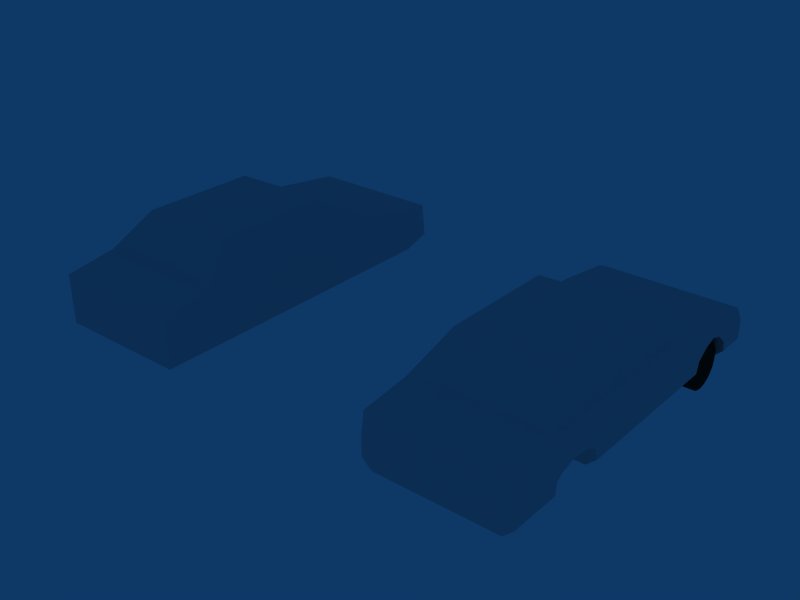 # Source: Nova.blend  (saved by Blender 2.62.0; exported with 4.5.12 LTS)
import bpy
from mathutils import Matrix  # noqa: F401  (used for matrix-valued properties, if any)

bpy.ops.wm.read_factory_settings(use_empty=True)
scene = bpy.context.scene
scene.name = 'Scene'

# ---- collections
col_collection_1 = bpy.data.collections.new('Collection 1'); scene.collection.children.link(col_collection_1)
col_collection_12 = bpy.data.collections.new('Collection 12'); scene.collection.children.link(col_collection_12)
col_collection_12.hide_render = True
col_collection_12.hide_viewport = True

# ---- materials (node trees are filled in below, after node groups)
mat_pmat_metal = bpy.data.materials.new('pmat/Metal')
mat_body = bpy.data.materials.new('Body')
mat_body.alpha_threshold = 0.0
mat_body.preview_render_type = 'FLAT'
mat_body.roughness = 0.5
mat_body.line_color = (0.0, 0.0, 0.0, 1.0)
mat_wheel = bpy.data.materials.new('Wheel')
mat_wheel.alpha_threshold = 0.0
mat_wheel.preview_render_type = 'FLAT'
mat_wheel.diffuse_color = (0.1041, 0.1041, 0.1041, 1.0)
mat_wheel.specular_color = (0.0, 0.0, 0.0)
mat_wheel.roughness = 0.5
mat_wheel.line_color = (0.0, 0.0, 0.0, 1.0)
mat_col = bpy.data.materials.new('Col')
mat_col.alpha_threshold = 0.0
mat_col.roughness = 0.5
mat_col.line_color = (0.0, 0.0, 0.0, 1.0)

# ---- material node trees

# ---- world
world_world = bpy.data.worlds.new('World'); scene.world = world_world
world_world.color = (0.05656, 0.2208, 0.4)
world_world.use_sun_shadow = False
world_world.sun_shadow_jitter_overblur = 0.0
world_world.cycles.sampling_method = 'MANUAL'
world_world.cycles.sample_map_resolution = 256

# ---- meshes
me_cube_002 = bpy.data.meshes.new('Cube.002')
me_cube_002.from_pydata([(0.7515, 1.017, 0.3268), (0.7515, -1.455, 0.3547), (-0.7515, -1.455, 0.3547), (-0.7515, 1.017, 0.3268), (0.5529, 0.2892, 0.7278), (0.5529, -1.036, 0.7278), (-0.5529, -1.036, 0.7278), (-0.5529, 0.2892, 0.7278), (-0.7105, 0.9613, -0.1744), (-0.7105, -1.376, -0.1744), (0.7105, -1.376, -0.1744), (0.7105, 0.9613, -0.1744)], [], [(4, 7, 6, 5), (0, 4, 5, 1), (1, 5, 6, 2), (2, 6, 7, 3), (4, 0, 3, 7), (2, 3, 8, 9), (3, 0, 11, 8), (0, 1, 10, 11), (1, 2, 9, 10), (11, 10, 9, 8)])
me_cube_002.materials.append(mat_pmat_metal)
me_cube_002.use_remesh_preserve_volume = False
me_cube_002.use_remesh_preserve_attributes = False
me_cube_002.use_mirror_vertex_groups = False
me_cube_002.update()
me_cube_001 = bpy.data.meshes.new('Cube.001')
me_cube_001.from_pydata([(0.7532, 1.626, -0.2726), (0.7532, -1.483, -0.2846), (-0.7532, -1.483, -0.2846), (-0.7532, 1.626, -0.2726), (0.7532, 0.9855, 0.3266), (0.7532, -1.483, 0.3565), (-0.7532, -1.483, 0.3565), (-0.7532, 0.9855, 0.3266), (-0.7532, 1.885, 0.2068), (0.7532, 1.885, 0.2068), (-0.7532, 1.933, -0.1768), (0.7532, 1.933, -0.1768), (-0.7532, -2.005, 0.2727), (0.7532, -2.005, 0.2727), (-0.7532, -2.005, -0.2846), (0.7532, -2.005, -0.2846)], [], [(0, 1, 2, 3), (4, 7, 6, 5), (0, 4, 5, 1), (2, 6, 7, 3), (3, 7, 8, 10), (4, 0, 11, 9), (7, 4, 9, 8), (0, 3, 10, 11), (9, 11, 10, 8), (6, 2, 14, 12), (1, 5, 13, 15), (5, 6, 12, 13), (2, 1, 15, 14), (15, 13, 12, 14)])
me_cube_001.materials.append(mat_pmat_metal)
me_cube_001.use_remesh_preserve_volume = False
me_cube_001.use_remesh_preserve_attributes = False
me_cube_001.use_mirror_vertex_groups = False
me_cube_001.update()
me_body_mesh = bpy.data.meshes.new('Body.mesh')
me_body_mesh.from_pydata([(0.6622, 1.885, -0.2822), (-0.6622, 1.885, -0.2822), (0.6622, -2.003, -0.2822), (-0.6622, -2.003, -0.2822), (0.77, -2.003, -0.1822), (-0.77, -2.003, -0.1822), (0.77, 1.919, -0.1822), (-0.77, 1.919, -0.1822), (0.77, -2.003, 0.01778), (-0.77, -2.003, 0.01778), (0.77, 1.919, 0.01778), (-0.77, 1.919, 0.01778), (0.7392, 1.723, 0.2378), (-0.7392, 1.723, 0.2378), (0.7392, 1.879, 0.1678), (-0.7392, 1.879, 0.1678), (0.7392, 1.056, 0.3278), (-0.7392, 1.056, 0.3278), (0.7392, 0.8597, 0.3378), (-0.7392, 0.8597, 0.3378), (0.7392, -1.454, 0.3578), (-0.7392, -1.454, 0.3578), (0.7392, -2.003, 0.2878), (-0.7392, -2.003, 0.2878), (0.5698, -1.023, 0.7178), (-0.5698, -1.023, 0.7178), (0.5698, 0.2714, 0.7178), (-0.5698, 0.2714, 0.7178), (1.166e-08, 1.919, -0.2822), (-3.603e-08, 1.919, -0.1822), (-1.218e-08, 1.919, 0.01778), (2.269e-09, 1.879, 0.1678), (-3.101e-09, 1.723, 0.2378), (8.944e-09, 1.056, 0.3278), (3.279e-09, 0.9774, 0.3378), (-9.71e-09, 0.3106, 0.7178), (-7.077e-09, -1.023, 0.7178), (2.807e-08, -1.493, 0.3578), (-2.485e-08, -2.003, 0.2878), (2.572e-09, -2.003, 0.01778), (-2.127e-08, -2.003, -0.1822), (2.641e-08, -2.003, -0.2822), (0.6622, -1.419, -0.282), (-0.6622, -1.419, -0.282), (0.77, -1.427, -0.1819), (-0.77, -1.427, -0.1819), (0.77, -1.185, 0.04101), (-0.77, -1.185, 0.04101), (0.77, -1.349, -0.005641), (-0.77, -1.349, -0.005641), (0.77, -1.413, -0.05093), (-0.77, -1.413, -0.05093), (0.6622, -0.7829, -0.282), (-0.6622, -0.7829, -0.282), (0.77, -0.7902, -0.182), (-0.77, -0.7902, -0.182), (0.77, -0.9427, 0.01732), (-0.77, -0.9427, 0.01732), (0.77, -0.8377, -0.04892), (-0.77, -0.8377, -0.04892), (0.77, 1.18, 0.04137), (-0.77, 1.18, 0.04137), (0.6622, 1.013, -0.282), (-0.6622, 1.013, -0.282), (0.77, 1.041, -0.06138), (-0.77, 1.041, -0.06138), (0.77, 1.011, -0.182), (-0.77, 1.011, -0.182), (0.77, 1.433, 0.04348), (-0.77, 1.433, 0.04348), (0.6622, 1.583, -0.2822), (-0.6622, 1.583, -0.2822), (0.77, 1.587, -0.182), (-0.77, 1.587, -0.182), (0.77, 1.566, -0.07345), (-0.77, 1.566, -0.07345), (0.77, 1.311, 0.08038), (-0.77, 1.311, 0.08038), (0.4353, 1.18, 0.04137), (-0.4353, 1.18, 0.04137), (0.4358, 1.013, -0.282), (-0.4358, 1.013, -0.282), (0.4353, 1.041, -0.06138), (-0.4353, 1.041, -0.06138), (0.4353, 1.011, -0.182), (-0.4353, 1.011, -0.182), (0.4353, 1.433, 0.04348), (-0.4353, 1.433, 0.04348), (0.4358, 1.583, -0.2822), (-0.4358, 1.583, -0.2822), (0.4353, 1.587, -0.182), (-0.4353, 1.587, -0.182), (0.4353, 1.566, -0.07345), (-0.4353, 1.566, -0.07345), (0.4353, 1.311, 0.08038), (-0.4353, 1.311, 0.08038), (0.436, -1.419, -0.282), (-0.436, -1.419, -0.282), (0.4357, -1.427, -0.1819), (-0.4357, -1.427, -0.1819), (0.4357, -1.185, 0.04101), (-0.4357, -1.185, 0.04101), (0.4357, -1.349, -0.005641), (-0.4357, -1.349, -0.005641), (0.4357, -1.413, -0.05093), (-0.4357, -1.413, -0.05093), (0.436, -0.7829, -0.282), (-0.436, -0.7829, -0.282), (0.4357, -0.7902, -0.182), (-0.4357, -0.7902, -0.182), (0.4357, -0.9427, 0.01732), (-0.4357, -0.9427, 0.01732), (0.4357, -0.8377, -0.04892), (-0.4357, -0.8377, -0.04892)], [], [(22, 8, 20), (21, 9, 23), (18, 24, 20), (21, 25, 19), (24, 18, 26), (27, 19, 25), (49, 9, 47), (44, 50, 4), (5, 51, 45), (50, 8, 4), (5, 9, 51), (49, 51, 9), (58, 64, 60, 56), (61, 65, 59, 57), (54, 66, 64, 58), (65, 67, 55, 59), (72, 6, 74), (75, 7, 73), (76, 68, 12), (13, 69, 77), (0, 70, 88), (89, 71, 1), (0, 88, 28), (28, 89, 1), (70, 90, 88), (89, 91, 71), (70, 72, 90), (91, 73, 71), (72, 92, 90), (91, 93, 73), (72, 74, 92), (93, 75, 73), (68, 86, 92), (93, 87, 69), (68, 92, 74), (75, 93, 69), (68, 94, 86), (87, 95, 69), (68, 76, 94), (95, 77, 69), (76, 78, 94), (95, 79, 77), (60, 78, 76), (77, 79, 61), (60, 64, 82), (83, 65, 61), (60, 82, 78), (79, 83, 61), (64, 84, 82), (83, 85, 65), (64, 66, 84), (85, 67, 65), (62, 80, 84), (85, 81, 63), (62, 84, 66), (67, 85, 63), (80, 88, 90), (91, 89, 81), (28, 88, 80), (81, 89, 28), (78, 82, 80), (81, 83, 79), (82, 84, 80), (81, 85, 83), (78, 80, 86), (87, 81, 79), (78, 86, 94), (95, 87, 79), (80, 90, 86), (87, 91, 81), (90, 92, 86), (87, 93, 91), (28, 80, 41), (41, 81, 28), (41, 80, 106), (107, 81, 41), (41, 106, 96), (97, 107, 41), (2, 96, 42), (43, 97, 3), (2, 41, 96), (97, 41, 3), (96, 104, 98), (99, 105, 97), (96, 102, 104), (105, 103, 97), (96, 100, 102), (103, 101, 97), (96, 110, 100), (101, 111, 97), (96, 112, 110), (111, 113, 97), (96, 108, 112), (113, 109, 97), (96, 106, 108), (109, 107, 97), (42, 96, 98), (99, 97, 43), (42, 98, 44), (45, 99, 43), (44, 98, 50), (51, 99, 45), (50, 98, 104), (105, 99, 51), (48, 50, 104), (105, 51, 49), (48, 102, 100), (101, 103, 49), (48, 104, 102), (103, 105, 49), (46, 48, 100), (101, 49, 47), (46, 100, 110), (111, 101, 47), (46, 110, 56), (57, 111, 47), (52, 108, 106), (107, 109, 53), (52, 54, 108), (109, 55, 53), (56, 110, 112), (113, 111, 57), (54, 112, 108), (109, 113, 55), (54, 58, 112), (113, 59, 55), (56, 112, 58), (59, 113, 57), (76, 12, 16), (10, 68, 74), (10, 74, 6), (48, 46, 20), (48, 20, 8), (48, 8, 50), (56, 20, 46), (56, 18, 20), (11, 7, 75), (11, 75, 69), (17, 13, 77), (61, 17, 77), (61, 19, 17), (21, 19, 47), (21, 47, 9), (57, 47, 19), (57, 19, 61), (16, 60, 76), (60, 16, 18), (60, 18, 56), (35, 36, 24, 26), (35, 27, 25, 36), (34, 35, 26, 18), (34, 19, 27, 35), (33, 34, 18, 16), (33, 17, 19, 34), (32, 33, 16, 12), (32, 13, 17, 33), (31, 32, 12, 14), (31, 15, 13, 32), (30, 11, 15, 31), (30, 31, 14, 10), (29, 30, 10, 6), (29, 7, 11, 30), (6, 0, 28, 29), (28, 1, 7, 29), (68, 10, 14), (68, 14, 12), (15, 11, 69), (15, 69, 13), (36, 25, 21, 37), (36, 37, 20, 24), (38, 23, 9, 39), (38, 39, 8, 22), (39, 9, 5, 40), (39, 40, 4, 8), (40, 41, 2, 4), (40, 5, 3, 41), (63, 81, 107, 53), (62, 52, 106, 80), (37, 38, 22, 20), (37, 21, 23, 38), (67, 63, 53, 55), (7, 1, 71, 73), (3, 5, 45, 43), (66, 54, 52, 62), (2, 42, 44, 4), (70, 0, 6, 72)])
me_body_mesh.polygons.foreach_set('use_smooth', [True] * 186)
_k = set([(0, 6), (0, 28), (0, 70), (1, 7), (1, 28), (1, 71), (2, 4), (2, 41), (2, 42), (3, 5), (3, 41), (3, 43), (4, 8), (4, 44), (5, 9), (5, 45), (6, 10), (6, 72), (7, 11), (7, 73), (8, 22), (9, 23), (10, 14), (11, 15), (12, 14), (12, 16), (13, 15), (13, 17), (14, 31), (15, 31), (16, 18), (17, 19), (18, 26), (18, 34), (19, 27), (19, 34), (20, 22), (20, 24), (20, 37), (21, 23), (21, 25), (21, 37), (22, 38), (23, 38), (24, 26), (24, 36), (25, 27), (25, 36), (26, 35), (27, 35), (42, 44), (42, 96), (43, 45), (43, 97), (44, 50), (45, 51), (46, 48), (46, 56), (47, 49), (47, 57), (48, 50), (49, 51), (52, 54), (52, 62), (52, 106), (53, 55), (53, 63), (53, 107), (54, 58), (54, 66), (55, 59), (55, 67), (56, 58), (57, 59), (60, 64), (60, 76), (61, 65), (61, 77), (62, 66), (62, 80), (63, 67), (63, 81), (64, 66), (65, 67), (68, 74), (68, 76), (69, 75), (69, 77), (70, 72), (70, 88), (71, 73), (71, 89), (72, 74), (73, 75), (78, 82), (78, 94), (79, 83), (79, 95), (80, 84), (80, 88), (81, 85), (81, 89), (82, 84), (83, 85), (86, 92), (86, 94), (87, 93), (87, 95), (88, 90), (89, 91), (90, 92), (91, 93), (96, 98), (96, 106), (97, 99), (97, 107), (98, 104), (99, 105), (100, 102), (100, 110), (101, 103), (101, 111), (102, 104), (103, 105), (106, 108), (107, 109), (108, 112), (109, 113), (110, 112), (111, 113)])
me_body_mesh.attributes.new('sharp_edge', 'BOOLEAN', 'EDGE').data.foreach_set('value', [ (min(e.vertices), max(e.vertices)) in _k for e in me_body_mesh.edges])
_k = {(2, 4): 0.58039, (3, 5): 0.58039, (28, 29): 0.58039, (6, 29): 0.58039, (7, 29): 0.58039, (40, 41): 0.58039, (39, 40): 0.58039, (27, 35): 0.58039, (17, 19): 0.58039, (33, 34): 0.58039, (12, 16): 0.58039, (13, 17): 0.58039, (32, 33): 0.58039, (13, 15): 0.58039, (30, 31): 0.58039, (29, 30): 0.58039, (0, 6): 0.58039, (1, 7): 0.58039, (0, 28): 0.58039, (1, 28): 0.58039, (2, 41): 0.58039, (3, 41): 0.58039, (4, 40): 0.58039, (5, 40): 0.58039, (8, 22): 0.58039, (52, 62): 0.58039, (53, 63): 0.58039, (54, 66): 0.58039, (55, 67): 0.58039, (10, 68): 0.58039, (68, 76): 0.58039, (69, 77): 0.58039, (60, 76): 0.58039, (61, 77): 0.58039, (20, 22): 0.58039, (21, 37): 0.58039, (5, 9): 0.58039, (24, 36): 0.58039, (16, 18): 0.58039, (12, 14): 0.58039, (7, 11): 0.58039, (10, 14): 0.58039, (9, 39): 0.58039, (8, 20): 0.58039, (18, 20): 0.58039, (11, 30): 0.58039, (11, 15): 0.58039, (19, 21): 0.58039, (21, 23): 0.58039, (20, 37): 0.58039, (20, 24): 0.58039, (21, 25): 0.58039, (25, 36): 0.58039, (25, 27): 0.58039, (24, 26): 0.58039, (26, 35): 0.58039, (18, 26): 0.58039, (18, 34): 0.58039, (19, 27): 0.58039, (19, 34): 0.58039, (15, 31): 0.58039, (14, 31): 0.58039, (6, 10): 0.58039, (0, 70): 0.58039, (1, 71): 0.58039, (3, 43): 0.58039, (9, 23): 0.58039, (4, 8): 0.58039, (2, 42): 0.58039, (22, 38): 0.58039, (23, 38): 0.58039, (37, 38): 0.58039, (36, 37): 0.58039, (35, 36): 0.58039, (34, 35): 0.58039, (16, 33): 0.58039, (17, 33): 0.58039, (12, 32): 0.58039, (13, 32): 0.58039, (31, 32): 0.58039, (10, 30): 0.58039, (18, 24): 0.58039, (9, 21): 0.58039, (8, 39): 0.58039, (4, 44): 0.58039, (5, 45): 0.58039, (6, 72): 0.58039, (7, 73): 0.58039, (11, 69): 0.58039, (9, 49): 0.58039, (9, 47): 0.58039, (19, 25): 0.58039, (38, 39): 0.58039}
me_body_mesh.attributes.new('crease_edge', 'FLOAT', 'EDGE').data.foreach_set('value', [_k.get((min(e.vertices), max(e.vertices)), 0.0) for e in me_body_mesh.edges])
_uv = me_body_mesh.uv_layers.new(name='UVTex')
_uv.uv.foreach_set('vector', [0.9962, 0.278, 0.9962, 0.1536, 0.86, 0.2755, 0.86, 0.2755, 0.9962, 0.1536, 0.9962, 0.278, 0.27, 0.2685, 0.7454, 0.496, 0.86, 0.2755, 0.86, 0.2755, 0.7454, 0.496, 0.27, 0.2685, 0.7454, 0.496, 0.27, 0.2685, 0.419, 0.4971, 0.419, 0.4971, 0.27, 0.2685, 0.7454, 0.496, 0.8333, 0.1325, 0.9962, 0.1536, 0.7899, 0.1508, 0.8643, 0.06219, 0.85, 0.1141, 0.9956, 0.05914, 0.9956, 0.05914, 0.85, 0.1141, 0.8643, 0.06219, 0.85, 0.1141, 0.9962, 0.1536, 0.9956, 0.05914, 0.9956, 0.05914, 0.9962, 0.1536, 0.85, 0.1141, 0.8333, 0.1325, 0.85, 0.1141, 0.9962, 0.1536, 0.7028, 0.1148, 0.2244, 0.1099, 0.1893, 0.1648, 0.7296, 0.142, 0.1893, 0.1648, 0.2244, 0.1099, 0.7028, 0.1148, 0.7296, 0.142, 0.6845, 0.06255, 0.2319, 0.06204, 0.2244, 0.1099, 0.7028, 0.1148, 0.2244, 0.1099, 0.2319, 0.06204, 0.6845, 0.06255, 0.7028, 0.1148, 0.05139, 0.05999, 0.00128, 0.05036, 0.05652, 0.1231, 0.05652, 0.1231, 0.00128, 0.05036, 0.05139, 0.05999, 0.1406, 0.1851, 0.09062, 0.1712, 0.05, 0.2371, 0.05, 0.2371, 0.09062, 0.1712, 0.1406, 0.1851, 0.9669, 0.6859, 0.9486, 0.696, 0.9319, 0.6788, 0.9319, 0.5912, 0.9486, 0.574, 0.9669, 0.5841, 0.9669, 0.6859, 0.9319, 0.6788, 0.9585, 0.635, 0.9585, 0.635, 0.9319, 0.5912, 0.9669, 0.5841, 0.9486, 0.696, 0.9279, 0.688, 0.9319, 0.6788, 0.9319, 0.5912, 0.9279, 0.582, 0.9486, 0.574, 0.9486, 0.696, 0.9491, 0.7105, 0.9279, 0.688, 0.9279, 0.582, 0.9491, 0.5595, 0.9486, 0.574, 0.9491, 0.7105, 0.9239, 0.696, 0.9279, 0.688, 0.9279, 0.582, 0.9239, 0.574, 0.9491, 0.5595, 0.9491, 0.7105, 0.9408, 0.718, 0.9239, 0.696, 0.9239, 0.574, 0.9408, 0.552, 0.9491, 0.5595, 0.9246, 0.7291, 0.9133, 0.7013, 0.9239, 0.696, 0.9239, 0.574, 0.9133, 0.5688, 0.9246, 0.541, 0.9246, 0.7291, 0.9239, 0.696, 0.9408, 0.718, 0.9408, 0.552, 0.9239, 0.574, 0.9246, 0.541, 0.9246, 0.7291, 0.9063, 0.7055, 0.9133, 0.7013, 0.9133, 0.5688, 0.9063, 0.5645, 0.9246, 0.541, 0.9246, 0.7291, 0.9112, 0.7333, 0.9063, 0.7055, 0.9063, 0.5645, 0.9112, 0.5368, 0.9246, 0.541, 0.9112, 0.7333, 0.8976, 0.7051, 0.9063, 0.7055, 0.9063, 0.5645, 0.8976, 0.5649, 0.9112, 0.5368, 0.8964, 0.7345, 0.8976, 0.7051, 0.9112, 0.7333, 0.9112, 0.5368, 0.8976, 0.5649, 0.8964, 0.5355, 0.8964, 0.7345, 0.8766, 0.7316, 0.886, 0.7033, 0.886, 0.5668, 0.8766, 0.5384, 0.8964, 0.5355, 0.8964, 0.7345, 0.886, 0.7033, 0.8976, 0.7051, 0.8976, 0.5649, 0.886, 0.5668, 0.8964, 0.5355, 0.8766, 0.7316, 0.8772, 0.6958, 0.886, 0.7033, 0.886, 0.5668, 0.8772, 0.5742, 0.8766, 0.5384, 0.8766, 0.7316, 0.8636, 0.727, 0.8772, 0.6958, 0.8772, 0.5742, 0.8636, 0.543, 0.8766, 0.5384, 0.8578, 0.7121, 0.869, 0.6843, 0.8772, 0.6958, 0.8772, 0.5742, 0.869, 0.5857, 0.8578, 0.5579, 0.8578, 0.7121, 0.8772, 0.6958, 0.8636, 0.727, 0.8636, 0.543, 0.8772, 0.5742, 0.8578, 0.5579, 0.869, 0.6843, 0.9319, 0.6788, 0.9279, 0.688, 0.9279, 0.582, 0.9319, 0.5912, 0.869, 0.5857, 0.9585, 0.635, 0.9319, 0.6788, 0.869, 0.6843, 0.869, 0.5857, 0.9319, 0.5912, 0.9585, 0.635, 0.8976, 0.7051, 0.886, 0.7033, 0.869, 0.6843, 0.869, 0.5857, 0.886, 0.5668, 0.8976, 0.5649, 0.886, 0.7033, 0.8772, 0.6958, 0.869, 0.6843, 0.869, 0.5857, 0.8772, 0.5742, 0.886, 0.5668, 0.8976, 0.7051, 0.869, 0.6843, 0.9133, 0.7013, 0.9133, 0.5688, 0.869, 0.5857, 0.8976, 0.5649, 0.8976, 0.7051, 0.9133, 0.7013, 0.9063, 0.7055, 0.9063, 0.5645, 0.9133, 0.5688, 0.8976, 0.5649, 0.869, 0.6843, 0.9279, 0.688, 0.9133, 0.7013, 0.9133, 0.5688, 0.9279, 0.582, 0.869, 0.5857, 0.9279, 0.688, 0.9239, 0.696, 0.9133, 0.7013, 0.9133, 0.5688, 0.9239, 0.574, 0.9279, 0.582, 0.9585, 0.635, 0.869, 0.6843, 0.5275, 0.635, 0.5275, 0.635, 0.869, 0.5857, 0.9585, 0.635, 0.5275, 0.635, 0.869, 0.6843, 0.6502, 0.6804, 0.6502, 0.5896, 0.869, 0.5857, 0.5275, 0.635, 0.5275, 0.635, 0.6502, 0.6804, 0.586, 0.6776, 0.586, 0.5924, 0.6502, 0.5896, 0.5275, 0.635, 0.5197, 0.6869, 0.586, 0.6776, 0.5703, 0.702, 0.5703, 0.5681, 0.586, 0.5924, 0.5197, 0.5831, 0.5197, 0.6869, 0.5275, 0.635, 0.586, 0.6776, 0.586, 0.5924, 0.5275, 0.635, 0.5197, 0.5831, 0.1094, 0.7773, 0.1094, 0.7773, 0.1094, 0.7773, 0.5911, 0.5794, 0.5976, 0.5705, 0.586, 0.5924, 0.586, 0.6776, 0.603, 0.701, 0.5976, 0.6996, 0.5976, 0.5705, 0.603, 0.5691, 0.586, 0.5924, 0.586, 0.6776, 0.6137, 0.7024, 0.603, 0.701, 0.603, 0.5691, 0.6137, 0.5677, 0.586, 0.5924, 0.586, 0.6776, 0.6284, 0.7005, 0.6137, 0.7024, 0.6137, 0.5677, 0.6284, 0.5695, 0.586, 0.5924, 0.586, 0.6776, 0.6361, 0.6966, 0.6284, 0.7005, 0.6284, 0.5695, 0.6361, 0.5734, 0.586, 0.5924, 0.586, 0.6776, 0.6437, 0.6885, 0.6361, 0.6966, 0.6361, 0.5734, 0.6437, 0.5815, 0.586, 0.5924, 0.586, 0.6776, 0.6502, 0.6804, 0.6437, 0.6885, 0.6437, 0.5815, 0.6502, 0.5896, 0.586, 0.5924, 0.5703, 0.702, 0.586, 0.6776, 0.5911, 0.6906, 0.5911, 0.5794, 0.586, 0.5924, 0.5703, 0.5681, 0.5703, 0.702, 0.5911, 0.6906, 0.573, 0.7175, 0.573, 0.5525, 0.5911, 0.5794, 0.5703, 0.5681, 0.573, 0.7175, 0.5911, 0.6906, 0.5854, 0.7249, 0.5854, 0.5451, 0.5911, 0.5794, 0.573, 0.5525, 0.5854, 0.7249, 0.5911, 0.6906, 0.5976, 0.6996, 0.5976, 0.5705, 0.5911, 0.5794, 0.5854, 0.5451, 0.5933, 0.7283, 0.5854, 0.7249, 0.5976, 0.6996, 0.5976, 0.5705, 0.5854, 0.5451, 0.5933, 0.5418, 0.5933, 0.7283, 0.603, 0.701, 0.6137, 0.7024, 0.6137, 0.5677, 0.603, 0.5691, 0.5933, 0.5418, 0.5933, 0.7283, 0.5976, 0.6996, 0.603, 0.701, 0.603, 0.5691, 0.5976, 0.5705, 0.5933, 0.5418, 0.6121, 0.7306, 0.5933, 0.7283, 0.6137, 0.7024, 0.6137, 0.5677, 0.5933, 0.5418, 0.6121, 0.5394, 0.6121, 0.7306, 0.6137, 0.7024, 0.6284, 0.7005, 0.6284, 0.5695, 0.6137, 0.5677, 0.6121, 0.5394, 0.6121, 0.7306, 0.6284, 0.7005, 0.6366, 0.7252, 0.6366, 0.5448, 0.6284, 0.5695, 0.6121, 0.5394, 0.6616, 0.7012, 0.6437, 0.6885, 0.6502, 0.6804, 0.6502, 0.5896, 0.6437, 0.5815, 0.6616, 0.5688, 0.6616, 0.7012, 0.6588, 0.7142, 0.6437, 0.6885, 0.6437, 0.5815, 0.6588, 0.5558, 0.6616, 0.5688, 0.6366, 0.7252, 0.6284, 0.7005, 0.6361, 0.6966, 0.6361, 0.5734, 0.6284, 0.5695, 0.6366, 0.5448, 0.6588, 0.7142, 0.6361, 0.6966, 0.6437, 0.6885, 0.6437, 0.5815, 0.6361, 0.5734, 0.6588, 0.5558, 0.6588, 0.7142, 0.6473, 0.7205, 0.6361, 0.6966, 0.6361, 0.5734, 0.6473, 0.5495, 0.6588, 0.5558, 0.6366, 0.7252, 0.6361, 0.6966, 0.6473, 0.7205, 0.6473, 0.5495, 0.6361, 0.5734, 0.6366, 0.5448, 0.1406, 0.1851, 0.05, 0.2371, 0.22, 0.265, 0.000512, 0.1591, 0.09062, 0.1712, 0.05652, 0.1231, 0.000512, 0.1591, 0.05652, 0.1231, 0.00128, 0.05036, 0.8333, 0.1325, 0.7899, 0.1508, 0.86, 0.2755, 0.8333, 0.1325, 0.86, 0.2755, 0.9962, 0.1536, 0.8333, 0.1325, 0.9962, 0.1536, 0.85, 0.1141, 0.7296, 0.142, 0.86, 0.2755, 0.7899, 0.1508, 0.7296, 0.142, 0.27, 0.2685, 0.86, 0.2755, 0.000512, 0.1591, 0.00128, 0.05036, 0.05652, 0.1231, 0.000512, 0.1591, 0.05652, 0.1231, 0.09062, 0.1712, 0.22, 0.265, 0.05, 0.2371, 0.1406, 0.1851, 0.1893, 0.1648, 0.22, 0.265, 0.1406, 0.1851, 0.1893, 0.1648, 0.27, 0.2685, 0.22, 0.265, 0.86, 0.2755, 0.27, 0.2685, 0.7899, 0.1508, 0.86, 0.2755, 0.7899, 0.1508, 0.9962, 0.1536, 0.7296, 0.142, 0.7899, 0.1508, 0.27, 0.2685, 0.7296, 0.142, 0.27, 0.2685, 0.1893, 0.1648, 0.22, 0.265, 0.1893, 0.1648, 0.1406, 0.1851, 0.1893, 0.1648, 0.22, 0.265, 0.27, 0.2685, 0.1893, 0.1648, 0.27, 0.2685, 0.7296, 0.142, 0.71, 0.75, 0.875, 0.75, 0.875, 0.9897, 0.71, 0.9897, 0.71, 0.75, 0.71, 0.9897, 0.875, 0.9897, 0.875, 0.75, 0.635, 0.75, 0.709, 0.75, 0.709, 0.9784, 0.635, 0.9787, 0.635, 0.75, 0.635, 0.9787, 0.709, 0.9784, 0.709, 0.75, 0.61, 0.75, 0.635, 0.75, 0.635, 0.9787, 0.61, 0.9787, 0.61, 0.75, 0.61, 0.9787, 0.635, 0.9787, 0.635, 0.75, 0.525, 0.75, 0.61, 0.75, 0.61, 0.9787, 0.525, 0.9787, 0.525, 0.75, 0.525, 0.9787, 0.61, 0.9787, 0.61, 0.75, 0.5, 0.75, 0.525, 0.75, 0.525, 0.9787, 0.5, 0.9787, 0.5, 0.75, 0.5, 0.9787, 0.525, 0.9787, 0.525, 0.75, 0.2468, 0.6667, 0.0008, 0.6659, 0.0068, 0.75, 0.2468, 0.75, 0.25, 0.6667, 0.25, 0.75, 0.49, 0.75, 0.496, 0.6659, 0.25, 0.5556, 0.25, 0.6667, 0.496, 0.6659, 0.4968, 0.5556, 0.2468, 0.5556, 0.0, 0.5556, 0.0008, 0.6659, 0.2468, 0.6667, 0.4968, 0.5556, 0.465, 0.5, 0.25, 0.5, 0.25, 0.5556, 0.2468, 0.5, 0.0318, 0.5, 0.0, 0.5556, 0.2468, 0.5556, 0.09062, 0.1712, 0.000512, 0.1591, 0.009488, 0.2309, 0.09062, 0.1712, 0.009488, 0.2309, 0.05, 0.2371, 0.009488, 0.2309, 0.000512, 0.1591, 0.09062, 0.1712, 0.009488, 0.2309, 0.09062, 0.1712, 0.05, 0.2371, 0.8781, 0.75, 0.8781, 0.9987, 0.9331, 0.999, 0.9331, 0.75, 0.8781, 0.75, 0.9331, 0.75, 0.9331, 0.999, 0.8781, 0.9987, 0.2468, 1.0, 0.002142, 0.986, 0.001982, 0.8836, 0.2468, 0.8816, 0.25, 1.0, 0.25, 0.8816, 0.4951, 0.8836, 0.495, 0.986, 0.2468, 0.8816, 0.001982, 0.8836, 0.002424, 0.813, 0.2461, 0.8152, 0.25, 0.8816, 0.2507, 0.8152, 0.4947, 0.813, 0.4951, 0.8836, 0.2507, 0.8152, 0.2507, 0.7933, 0.4626, 0.7964, 0.4957, 0.813, 0.2461, 0.8152, 0.001081, 0.813, 0.03424, 0.7964, 0.2461, 0.7933, 0.8578, 0.5579, 0.869, 0.5857, 0.6502, 0.5896, 0.6616, 0.5688, 0.8578, 0.7121, 0.6616, 0.7012, 0.6502, 0.6804, 0.869, 0.6843, 0.9331, 0.75, 0.96, 0.75, 0.96, 0.99, 0.9331, 0.99, 0.9331, 0.75, 0.9331, 0.99, 0.96, 0.99, 0.96, 0.75, 0.2319, 0.06204, 0.2316, 0.02192, 0.6827, 0.02243, 0.6845, 0.06255, 0.00128, 0.05036, 0.008708, 0.02182, 0.05122, 0.01978, 0.05139, 0.05999, 0.9951, 0.02184, 0.9956, 0.05914, 0.8643, 0.06219, 0.8616, 0.02243, 0.2319, 0.06204, 0.6845, 0.06255, 0.6827, 0.02243, 0.2316, 0.02192, 0.9951, 0.02184, 0.8616, 0.02243, 0.8643, 0.06219, 0.9956, 0.05914, 0.05122, 0.01978, 0.008708, 0.02182, 0.00128, 0.05036, 0.05139, 0.05999])
me_body_mesh.materials.append(mat_body)
me_body_mesh.use_remesh_preserve_volume = False
me_body_mesh.use_remesh_preserve_attributes = False
me_body_mesh.use_mirror_vertex_groups = False
me_body_mesh.update()
me_wheel = bpy.data.meshes.new('Wheel')
me_wheel.from_pydata([(0.1, 8.742e-09, 0.0), (-0.1, 1.105e-07, -2.98e-08), (0.1, 0.1852, -0.1679), (0.1, 0.1932, -0.1586), (0.1, 0.2008, -0.1489), (0.1, 0.2079, -0.1389), (0.1, 0.2144, -0.1285), (0.1, 0.2205, -0.1179), (0.1, 0.226, -0.1069), (0.1, 0.231, -0.09568), (0.1, 0.2354, -0.08423), (0.1, 0.2392, -0.07258), (0.1, 0.2425, -0.06075), (0.1, 0.2452, -0.04878), (0.1, 0.2473, -0.03669), (0.1, 0.2488, -0.02451), (0.1, 0.2497, -0.01227), (0.1, 0.25, -5.096e-06), (0.1, 0.2497, 0.01226), (0.1, 0.2488, 0.0245), (0.1, 0.2473, 0.03668), (0.1, 0.2452, 0.04877), (0.1, 0.2425, 0.06074), (0.1, 0.2392, 0.07257), (0.1, 0.2354, 0.08422), (0.1, 0.231, 0.09567), (0.1, 0.226, 0.1069), (0.1, 0.2205, 0.1178), (0.1, 0.2144, 0.1285), (0.1, 0.2079, 0.1389), (0.1, 0.2008, 0.1489), (0.1, 0.1933, 0.1586), (0.1, 0.1852, 0.1679), (0.1, 0.1768, 0.1768), (0.1, 0.1679, 0.1852), (0.1, 0.1586, 0.1932), (0.1, 0.1489, 0.2008), (0.1, 0.1389, 0.2079), (0.1, 0.1285, 0.2144), (0.1, 0.1179, 0.2205), (0.1, 0.1069, 0.226), (0.1, 0.09567, 0.231), (0.1, 0.08423, 0.2354), (0.1, 0.07258, 0.2392), (0.1, 0.06075, 0.2425), (0.1, 0.04878, 0.2452), (0.1, 0.03669, 0.2473), (0.1, 0.02451, 0.2488), (0.1, 0.01227, 0.2497), (0.1, 3.943e-06, 0.25), (0.1, -0.01226, 0.2497), (0.1, -0.0245, 0.2488), (0.1, -0.03668, 0.2473), (0.1, -0.04877, 0.2452), (0.1, -0.06074, 0.2425), (0.1, -0.07257, 0.2392), (0.1, -0.08422, 0.2354), (0.1, -0.09567, 0.231), (0.1, -0.1069, 0.226), (0.1, -0.1178, 0.2205), (0.1, -0.1285, 0.2144), (0.1, -0.1389, 0.2079), (0.1, -0.1489, 0.2008), (0.1, -0.1586, 0.1933), (0.1, -0.1679, 0.1852), (0.1, -0.1768, 0.1768), (0.1, -0.1852, 0.1679), (0.1, -0.1933, 0.1586), (0.1, -0.2008, 0.1489), (0.1, -0.2079, 0.1389), (0.1, -0.2144, 0.1285), (0.1, -0.2205, 0.1179), (0.1, -0.226, 0.1069), (0.1, -0.231, 0.09567), (0.1, -0.2354, 0.08423), (0.1, -0.2392, 0.07257), (0.1, -0.2425, 0.06075), (0.1, -0.2452, 0.04878), (0.1, -0.2473, 0.03669), (0.1, -0.2488, 0.02451), (0.1, -0.2497, 0.01227), (0.1, -0.25, 2.861e-06), (0.1, -0.2497, -0.01226), (0.1, -0.2488, -0.0245), (0.1, -0.2473, -0.03668), (0.1, -0.2452, -0.04877), (0.1, -0.2425, -0.06074), (0.1, -0.2392, -0.07257), (0.1, -0.2354, -0.08422), (0.1, -0.231, -0.09567), (0.1, -0.226, -0.1069), (0.1, -0.2205, -0.1178), (0.1, -0.2144, -0.1285), (0.1, -0.2079, -0.1389), (0.1, -0.2008, -0.1489), (0.1, -0.1933, -0.1586), (0.1, -0.1852, -0.1679), (0.1, -0.1768, -0.1768), (0.1, -0.1679, -0.1852), (0.1, -0.1586, -0.1933), (0.1, -0.1489, -0.2008), (0.1, -0.1389, -0.2079), (0.1, -0.1285, -0.2144), (0.1, -0.1179, -0.2205), (0.1, -0.1069, -0.226), (0.1, -0.09567, -0.231), (0.1, -0.08422, -0.2354), (0.1, -0.07257, -0.2392), (0.1, -0.06075, -0.2425), (0.1, -0.04877, -0.2452), (0.1, -0.03668, -0.2473), (0.1, -0.02451, -0.2488), (0.1, -0.01227, -0.2497), (0.1, -1.899e-06, -0.25), (0.1, 0.01227, -0.2497), (0.1, 0.0245, -0.2488), (0.1, 0.03668, -0.2473), (0.1, 0.04877, -0.2452), (0.1, 0.06074, -0.2425), (0.1, 0.07257, -0.2392), (0.1, 0.08422, -0.2354), (0.1, 0.09567, -0.231), (0.1, 0.1069, -0.226), (0.1, 0.1178, -0.2205), (0.1, 0.1285, -0.2144), (0.1, 0.1389, -0.2079), (0.1, 0.1489, -0.2008), (0.1, 0.1586, -0.1933), (0.1, 0.1679, -0.1852), (0.1, 0.1768, -0.1768), (-0.1, 0.1852, -0.1679), (-0.1, 0.1933, -0.1586), (-0.1, 0.2008, -0.1489), (-0.1, 0.2079, -0.1389), (-0.1, 0.2144, -0.1285), (-0.1, 0.2205, -0.1179), (-0.1, 0.226, -0.1069), (-0.1, 0.231, -0.09567), (-0.1, 0.2354, -0.08422), (-0.1, 0.2392, -0.07257), (-0.1, 0.2425, -0.06075), (-0.1, 0.2452, -0.04877), (-0.1, 0.2473, -0.03668), (-0.1, 0.2488, -0.02451), (-0.1, 0.2497, -0.01227), (-0.1, 0.25, -7.749e-07), (-0.1, 0.2497, 0.01227), (-0.1, 0.2488, 0.0245), (-0.1, 0.2473, 0.03668), (-0.1, 0.2452, 0.04877), (-0.1, 0.2425, 0.06074), (-0.1, 0.2392, 0.07257), (-0.1, 0.2354, 0.08422), (-0.1, 0.231, 0.09567), (-0.1, 0.226, 0.1069), (-0.1, 0.2205, 0.1178), (-0.1, 0.2144, 0.1285), (-0.1, 0.2079, 0.1389), (-0.1, 0.2008, 0.1489), (-0.1, 0.1933, 0.1586), (-0.1, 0.1852, 0.1679), (-0.1, 0.1768, 0.1768), (-0.1, 0.1679, 0.1852), (-0.1, 0.1586, 0.1933), (-0.1, 0.1489, 0.2008), (-0.1, 0.1389, 0.2079), (-0.1, 0.1285, 0.2144), (-0.1, 0.1178, 0.2205), (-0.1, 0.1069, 0.226), (-0.1, 0.09567, 0.231), (-0.1, 0.08422, 0.2354), (-0.1, 0.07257, 0.2392), (-0.1, 0.06074, 0.2425), (-0.1, 0.04877, 0.2452), (-0.1, 0.03668, 0.2473), (-0.1, 0.0245, 0.2488), (-0.1, 0.01227, 0.2497), (-0.1, -2.472e-07, 0.25), (-0.1, -0.01227, 0.2497), (-0.1, -0.0245, 0.2488), (-0.1, -0.03668, 0.2473), (-0.1, -0.04877, 0.2452), (-0.1, -0.06075, 0.2425), (-0.1, -0.07257, 0.2392), (-0.1, -0.08422, 0.2354), (-0.1, -0.09567, 0.231), (-0.1, -0.1069, 0.226), (-0.1, -0.1178, 0.2205), (-0.1, -0.1285, 0.2144), (-0.1, -0.1389, 0.2079), (-0.1, -0.1489, 0.2008), (-0.1, -0.1586, 0.1933), (-0.1, -0.1679, 0.1852), (-0.1, -0.1768, 0.1768), (-0.1, -0.1852, 0.1679), (-0.1, -0.1933, 0.1586), (-0.1, -0.2008, 0.1489), (-0.1, -0.2079, 0.1389), (-0.1, -0.2144, 0.1285), (-0.1, -0.2205, 0.1178), (-0.1, -0.226, 0.1069), (-0.1, -0.231, 0.09567), (-0.1, -0.2354, 0.08422), (-0.1, -0.2392, 0.07257), (-0.1, -0.2425, 0.06074), (-0.1, -0.2452, 0.04877), (-0.1, -0.2473, 0.03668), (-0.1, -0.2488, 0.0245), (-0.1, -0.2497, 0.01227), (-0.1, -0.25, -4.768e-07), (-0.1, -0.2497, -0.01227), (-0.1, -0.2488, -0.0245), (-0.1, -0.2473, -0.03668), (-0.1, -0.2452, -0.04877), (-0.1, -0.2425, -0.06075), (-0.1, -0.2392, -0.07257), (-0.1, -0.2354, -0.08422), (-0.1, -0.231, -0.09567), (-0.1, -0.226, -0.1069), (-0.1, -0.2205, -0.1178), (-0.1, -0.2144, -0.1285), (-0.1, -0.2079, -0.1389), (-0.1, -0.2008, -0.1489), (-0.1, -0.1933, -0.1586), (-0.1, -0.1852, -0.1679), (-0.1, -0.1768, -0.1768), (-0.1, -0.1679, -0.1852), (-0.1, -0.1586, -0.1933), (-0.1, -0.1489, -0.2008), (-0.1, -0.1389, -0.2079), (-0.1, -0.1285, -0.2144), (-0.1, -0.1178, -0.2205), (-0.1, -0.1069, -0.226), (-0.1, -0.09567, -0.231), (-0.1, -0.08422, -0.2354), (-0.1, -0.07257, -0.2392), (-0.1, -0.06075, -0.2425), (-0.1, -0.04877, -0.2452), (-0.1, -0.03668, -0.2473), (-0.1, -0.0245, -0.2488), (-0.1, -0.01227, -0.2497), (-0.1, -8.742e-09, -0.25), (-0.1, 0.01227, -0.2497), (-0.1, 0.0245, -0.2488), (-0.1, 0.03668, -0.2473), (-0.1, 0.04877, -0.2452), (-0.1, 0.06075, -0.2425), (-0.1, 0.07257, -0.2392), (-0.1, 0.08422, -0.2354), (-0.1, 0.09567, -0.231), (-0.1, 0.1069, -0.226), (-0.1, 0.1178, -0.2205), (-0.1, 0.1285, -0.2144), (-0.1, 0.1389, -0.2079), (-0.1, 0.1489, -0.2008), (-0.1, 0.1586, -0.1933), (-0.1, 0.1679, -0.1852), (-0.1, 0.1768, -0.1768)], [], [(129, 257, 130, 2), (131, 3, 2, 130), (132, 4, 3, 131), (133, 5, 4, 132), (134, 6, 5, 133), (135, 7, 6, 134), (136, 8, 7, 135), (137, 9, 8, 136), (138, 10, 9, 137), (139, 11, 10, 138), (140, 12, 11, 139), (141, 13, 12, 140), (142, 14, 13, 141), (143, 15, 14, 142), (144, 16, 15, 143), (145, 17, 16, 144), (146, 18, 17, 145), (147, 19, 18, 146), (148, 20, 19, 147), (149, 21, 20, 148), (150, 22, 21, 149), (151, 23, 22, 150), (152, 24, 23, 151), (153, 25, 24, 152), (154, 26, 25, 153), (155, 27, 26, 154), (156, 28, 27, 155), (157, 29, 28, 156), (158, 30, 29, 157), (159, 31, 30, 158), (160, 32, 31, 159), (161, 33, 32, 160), (162, 34, 33, 161), (163, 35, 34, 162), (164, 36, 35, 163), (165, 37, 36, 164), (166, 38, 37, 165), (167, 39, 38, 166), (168, 40, 39, 167), (169, 41, 40, 168), (170, 42, 41, 169), (171, 43, 42, 170), (172, 44, 43, 171), (173, 45, 44, 172), (174, 46, 45, 173), (175, 47, 46, 174), (176, 48, 47, 175), (177, 49, 48, 176), (178, 50, 49, 177), (179, 51, 50, 178), (180, 52, 51, 179), (181, 53, 52, 180), (182, 54, 53, 181), (183, 55, 54, 182), (184, 56, 55, 183), (185, 57, 56, 184), (186, 58, 57, 185), (187, 59, 58, 186), (188, 60, 59, 187), (189, 61, 60, 188), (190, 62, 61, 189), (191, 63, 62, 190), (192, 64, 63, 191), (193, 65, 64, 192), (194, 66, 65, 193), (195, 67, 66, 194), (196, 68, 67, 195), (197, 69, 68, 196), (198, 70, 69, 197), (199, 71, 70, 198), (200, 72, 71, 199), (201, 73, 72, 200), (202, 74, 73, 201), (203, 75, 74, 202), (204, 76, 75, 203), (205, 77, 76, 204), (206, 78, 77, 205), (207, 79, 78, 206), (208, 80, 79, 207), (209, 81, 80, 208), (210, 82, 81, 209), (211, 83, 82, 210), (212, 84, 83, 211), (213, 85, 84, 212), (214, 86, 85, 213), (215, 87, 86, 214), (216, 88, 87, 215), (217, 89, 88, 216), (218, 90, 89, 217), (219, 91, 90, 218), (220, 92, 91, 219), (221, 93, 92, 220), (222, 94, 93, 221), (223, 95, 94, 222), (224, 96, 95, 223), (225, 97, 96, 224), (226, 98, 97, 225), (227, 99, 98, 226), (228, 100, 99, 227), (229, 101, 100, 228), (230, 102, 101, 229), (231, 103, 102, 230), (232, 104, 103, 231), (233, 105, 104, 232), (234, 106, 105, 233), (235, 107, 106, 234), (236, 108, 107, 235), (237, 109, 108, 236), (238, 110, 109, 237), (239, 111, 110, 238), (240, 112, 111, 239), (241, 113, 112, 240), (242, 114, 113, 241), (243, 115, 114, 242), (244, 116, 115, 243), (245, 117, 116, 244), (246, 118, 117, 245), (247, 119, 118, 246), (248, 120, 119, 247), (249, 121, 120, 248), (250, 122, 121, 249), (251, 123, 122, 250), (252, 124, 123, 251), (253, 125, 124, 252), (254, 126, 125, 253), (255, 127, 126, 254), (256, 128, 127, 255), (257, 129, 128, 256), (0, 129, 2), (130, 257, 1), (0, 2, 3), (1, 131, 130), (0, 3, 4), (1, 132, 131), (0, 4, 5), (1, 133, 132), (0, 5, 6), (1, 134, 133), (0, 6, 7), (1, 135, 134), (0, 7, 8), (1, 136, 135), (0, 8, 9), (1, 137, 136), (0, 9, 10), (1, 138, 137), (0, 10, 11), (1, 139, 138), (0, 11, 12), (1, 140, 139), (0, 12, 13), (1, 141, 140), (0, 13, 14), (1, 142, 141), (0, 14, 15), (1, 143, 142), (0, 15, 16), (1, 144, 143), (0, 16, 17), (1, 145, 144), (0, 17, 18), (1, 146, 145), (0, 18, 19), (1, 147, 146), (0, 19, 20), (1, 148, 147), (0, 20, 21), (1, 149, 148), (0, 21, 22), (1, 150, 149), (0, 22, 23), (1, 151, 150), (0, 23, 24), (1, 152, 151), (0, 24, 25), (1, 153, 152), (0, 25, 26), (1, 154, 153), (0, 26, 27), (1, 155, 154), (0, 27, 28), (1, 156, 155), (0, 28, 29), (1, 157, 156), (0, 29, 30), (1, 158, 157), (0, 30, 31), (1, 159, 158), (0, 31, 32), (1, 160, 159), (0, 32, 33), (1, 161, 160), (0, 33, 34), (1, 162, 161), (0, 34, 35), (1, 163, 162), (0, 35, 36), (1, 164, 163), (0, 36, 37), (1, 165, 164), (0, 37, 38), (1, 166, 165), (0, 38, 39), (1, 167, 166), (0, 39, 40), (1, 168, 167), (0, 40, 41), (1, 169, 168), (0, 41, 42), (1, 170, 169), (0, 42, 43), (1, 171, 170), (0, 43, 44), (1, 172, 171), (0, 44, 45), (1, 173, 172), (0, 45, 46), (1, 174, 173), (0, 46, 47), (1, 175, 174), (0, 47, 48), (1, 176, 175), (0, 48, 49), (1, 177, 176), (0, 49, 50), (1, 178, 177), (0, 50, 51), (1, 179, 178), (0, 51, 52), (1, 180, 179), (0, 52, 53), (1, 181, 180), (0, 53, 54), (1, 182, 181), (0, 54, 55), (1, 183, 182), (0, 55, 56), (1, 184, 183), (0, 56, 57), (1, 185, 184), (0, 57, 58), (1, 186, 185), (0, 58, 59), (1, 187, 186), (0, 59, 60), (1, 188, 187), (0, 60, 61), (1, 189, 188), (0, 61, 62), (1, 190, 189), (0, 62, 63), (1, 191, 190), (0, 63, 64), (1, 192, 191), (0, 64, 65), (1, 193, 192), (0, 65, 66), (1, 194, 193), (0, 66, 67), (1, 195, 194), (0, 67, 68), (1, 196, 195), (0, 68, 69), (1, 197, 196), (0, 69, 70), (1, 198, 197), (0, 70, 71), (1, 199, 198), (0, 71, 72), (1, 200, 199), (0, 72, 73), (1, 201, 200), (0, 73, 74), (1, 202, 201), (0, 74, 75), (1, 203, 202), (0, 75, 76), (1, 204, 203), (0, 76, 77), (1, 205, 204), (0, 77, 78), (1, 206, 205), (0, 78, 79), (1, 207, 206), (0, 79, 80), (1, 208, 207), (0, 80, 81), (1, 209, 208), (0, 81, 82), (1, 210, 209), (0, 82, 83), (1, 211, 210), (0, 83, 84), (1, 212, 211), (0, 84, 85), (1, 213, 212), (0, 85, 86), (1, 214, 213), (0, 86, 87), (1, 215, 214), (0, 87, 88), (1, 216, 215), (0, 88, 89), (1, 217, 216), (0, 89, 90), (1, 218, 217), (0, 90, 91), (1, 219, 218), (0, 91, 92), (1, 220, 219), (0, 92, 93), (1, 221, 220), (0, 93, 94), (1, 222, 221), (0, 94, 95), (1, 223, 222), (0, 95, 96), (1, 224, 223), (0, 96, 97), (1, 225, 224), (0, 97, 98), (1, 226, 225), (0, 98, 99), (1, 227, 226), (0, 99, 100), (1, 228, 227), (0, 100, 101), (1, 229, 228), (0, 101, 102), (1, 230, 229), (0, 102, 103), (1, 231, 230), (0, 103, 104), (1, 232, 231), (0, 104, 105), (1, 233, 232), (0, 105, 106), (1, 234, 233), (0, 106, 107), (1, 235, 234), (0, 107, 108), (1, 236, 235), (0, 108, 109), (1, 237, 236), (0, 109, 110), (1, 238, 237), (0, 110, 111), (1, 239, 238), (0, 111, 112), (1, 240, 239), (0, 112, 113), (1, 241, 240), (0, 113, 114), (1, 242, 241), (0, 114, 115), (1, 243, 242), (0, 115, 116), (1, 244, 243), (0, 116, 117), (1, 245, 244), (0, 117, 118), (1, 246, 245), (0, 118, 119), (1, 247, 246), (0, 119, 120), (1, 248, 247), (0, 120, 121), (1, 249, 248), (0, 121, 122), (1, 250, 249), (0, 122, 123), (1, 251, 250), (0, 123, 124), (1, 252, 251), (0, 124, 125), (1, 253, 252), (0, 125, 126), (1, 254, 253), (0, 126, 127), (1, 255, 254), (0, 127, 128), (1, 256, 255), (0, 128, 129), (1, 257, 256)])
me_wheel.polygons.foreach_set('use_smooth', [True] * 384)
_k = set([(0, 2), (0, 3), (0, 4), (0, 5), (0, 6), (0, 7), (0, 8), (0, 9), (0, 10), (0, 11), (0, 12), (0, 13), (0, 14), (0, 15), (0, 16), (0, 17), (0, 18), (0, 19), (0, 20), (0, 21), (0, 22), (0, 23), (0, 24), (0, 25), (0, 26), (0, 27), (0, 28), (0, 29), (0, 30), (0, 31), (0, 32), (0, 33), (0, 34), (0, 35), (0, 36), (0, 37), (0, 38), (0, 39), (0, 40), (0, 41), (0, 42), (0, 43), (0, 44), (0, 45), (0, 46), (0, 47), (0, 48), (0, 49), (0, 50), (0, 51), (0, 52), (0, 53), (0, 54), (0, 55), (0, 56), (0, 57), (0, 58), (0, 59), (0, 60), (0, 61), (0, 62), (0, 63), (0, 64), (0, 65), (0, 66), (0, 67), (0, 68), (0, 69), (0, 70), (0, 71), (0, 72), (0, 73), (0, 74), (0, 75), (0, 76), (0, 77), (0, 78), (0, 79), (0, 80), (0, 81), (0, 82), (0, 83), (0, 84), (0, 85), (0, 86), (0, 87), (0, 88), (0, 89), (0, 90), (0, 91), (0, 92), (0, 93), (0, 94), (0, 95), (0, 96), (0, 97), (0, 98), (0, 99), (0, 100), (0, 101), (0, 102), (0, 103), (0, 104), (0, 105), (0, 106), (0, 107), (0, 108), (0, 109), (0, 110), (0, 111), (0, 112), (0, 113), (0, 114), (0, 115), (0, 116), (0, 117), (0, 118), (0, 119), (0, 120), (0, 121), (0, 122), (0, 123), (0, 124), (0, 125), (0, 126), (0, 127), (0, 128), (0, 129), (1, 130), (1, 131), (1, 132), (1, 133), (1, 134), (1, 135), (1, 136), (1, 137), (1, 138), (1, 139), (1, 140), (1, 141), (1, 142), (1, 143), (1, 144), (1, 145), (1, 146), (1, 147), (1, 148), (1, 149), (1, 150), (1, 151), (1, 152), (1, 153), (1, 154), (1, 155), (1, 156), (1, 157), (1, 158), (1, 159), (1, 160), (1, 161), (1, 162), (1, 163), (1, 164), (1, 165), (1, 166), (1, 167), (1, 168), (1, 169), (1, 170), (1, 171), (1, 172), (1, 173), (1, 174), (1, 175), (1, 176), (1, 177), (1, 178), (1, 179), (1, 180), (1, 181), (1, 182), (1, 183), (1, 184), (1, 185), (1, 186), (1, 187), (1, 188), (1, 189), (1, 190), (1, 191), (1, 192), (1, 193), (1, 194), (1, 195), (1, 196), (1, 197), (1, 198), (1, 199), (1, 200), (1, 201), (1, 202), (1, 203), (1, 204), (1, 205), (1, 206), (1, 207), (1, 208), (1, 209), (1, 210), (1, 211), (1, 212), (1, 213), (1, 214), (1, 215), (1, 216), (1, 217), (1, 218), (1, 219), (1, 220), (1, 221), (1, 222), (1, 223), (1, 224), (1, 225), (1, 226), (1, 227), (1, 228), (1, 229), (1, 230), (1, 231), (1, 232), (1, 233), (1, 234), (1, 235), (1, 236), (1, 237), (1, 238), (1, 239), (1, 240), (1, 241), (1, 242), (1, 243), (1, 244), (1, 245), (1, 246), (1, 247), (1, 248), (1, 249), (1, 250), (1, 251), (1, 252), (1, 253), (1, 254), (1, 255), (1, 256), (1, 257), (2, 3), (2, 129), (3, 4), (4, 5), (5, 6), (6, 7), (7, 8), (8, 9), (9, 10), (10, 11), (11, 12), (12, 13), (13, 14), (14, 15), (15, 16), (16, 17), (17, 18), (18, 19), (19, 20), (20, 21), (21, 22), (22, 23), (23, 24), (24, 25), (25, 26), (26, 27), (27, 28), (28, 29), (29, 30), (30, 31), (31, 32), (32, 33), (33, 34), (34, 35), (35, 36), (36, 37), (37, 38), (38, 39), (39, 40), (40, 41), (41, 42), (42, 43), (43, 44), (44, 45), (45, 46), (46, 47), (47, 48), (48, 49), (49, 50), (50, 51), (51, 52), (52, 53), (53, 54), (54, 55), (55, 56), (56, 57), (57, 58), (58, 59), (59, 60), (60, 61), (61, 62), (62, 63), (63, 64), (64, 65), (65, 66), (66, 67), (67, 68), (68, 69), (69, 70), (70, 71), (71, 72), (72, 73), (73, 74), (74, 75), (75, 76), (76, 77), (77, 78), (78, 79), (79, 80), (80, 81), (81, 82), (82, 83), (83, 84), (84, 85), (85, 86), (86, 87), (87, 88), (88, 89), (89, 90), (90, 91), (91, 92), (92, 93), (93, 94), (94, 95), (95, 96), (96, 97), (97, 98), (98, 99), (99, 100), (100, 101), (101, 102), (102, 103), (103, 104), (104, 105), (105, 106), (106, 107), (107, 108), (108, 109), (109, 110), (110, 111), (111, 112), (112, 113), (113, 114), (114, 115), (115, 116), (116, 117), (117, 118), (118, 119), (119, 120), (120, 121), (121, 122), (122, 123), (123, 124), (124, 125), (125, 126), (126, 127), (127, 128), (128, 129), (130, 131), (130, 257), (131, 132), (132, 133), (133, 134), (134, 135), (135, 136), (136, 137), (137, 138), (138, 139), (139, 140), (140, 141), (141, 142), (142, 143), (143, 144), (144, 145), (145, 146), (146, 147), (147, 148), (148, 149), (149, 150), (150, 151), (151, 152), (152, 153), (153, 154), (154, 155), (155, 156), (156, 157), (157, 158), (158, 159), (159, 160), (160, 161), (161, 162), (162, 163), (163, 164), (164, 165), (165, 166), (166, 167), (167, 168), (168, 169), (169, 170), (170, 171), (171, 172), (172, 173), (173, 174), (174, 175), (175, 176), (176, 177), (177, 178), (178, 179), (179, 180), (180, 181), (181, 182), (182, 183), (183, 184), (184, 185), (185, 186), (186, 187), (187, 188), (188, 189), (189, 190), (190, 191), (191, 192), (192, 193), (193, 194), (194, 195), (195, 196), (196, 197), (197, 198), (198, 199), (199, 200), (200, 201), (201, 202), (202, 203), (203, 204), (204, 205), (205, 206), (206, 207), (207, 208), (208, 209), (209, 210), (210, 211), (211, 212), (212, 213), (213, 214), (214, 215), (215, 216), (216, 217), (217, 218), (218, 219), (219, 220), (220, 221), (221, 222), (222, 223), (223, 224), (224, 225), (225, 226), (226, 227), (227, 228), (228, 229), (229, 230), (230, 231), (231, 232), (232, 233), (233, 234), (234, 235), (235, 236), (236, 237), (237, 238), (238, 239), (239, 240), (240, 241), (241, 242), (242, 243), (243, 244), (244, 245), (245, 246), (246, 247), (247, 248), (248, 249), (249, 250), (250, 251), (251, 252), (252, 253), (253, 254), (254, 255), (255, 256), (256, 257)])
me_wheel.attributes.new('sharp_edge', 'BOOLEAN', 'EDGE').data.foreach_set('value', [ (min(e.vertices), max(e.vertices)) in _k for e in me_wheel.edges])
_uv = me_wheel.uv_layers.new(name='UVTex')
_uv.uv.foreach_set('vector', [40.41, 0.9863, 40.41, 0.2812, 40.92, 0.2812, 40.91, 0.9863, 41.42, 0.2812, 41.41, 0.9863, 40.91, 0.9863, 40.92, 0.2812, 41.93, 0.2812, 41.92, 0.9863, 41.41, 0.9863, 41.42, 0.2812, 42.44, 0.2812, 42.43, 0.9863, 41.92, 0.9863, 41.93, 0.2812, 42.95, 0.2812, 42.93, 0.9863, 42.43, 0.9863, 42.44, 0.2812, 43.45, 0.2812, 43.44, 0.9863, 42.93, 0.9863, 42.95, 0.2812, 43.95, 0.2812, 43.95, 0.9863, 43.44, 0.9863, 43.45, 0.2812, 44.46, 0.2812, 44.45, 0.9863, 43.95, 0.9863, 43.95, 0.2812, 44.97, 0.2812, 44.95, 0.9863, 44.45, 0.9863, 44.46, 0.2812, 45.47, 0.2812, 45.46, 0.9863, 44.95, 0.9863, 44.97, 0.2812, 45.98, 0.2812, 45.97, 0.9863, 45.46, 0.9863, 45.47, 0.2812, 46.48, 0.2812, 46.48, 0.9863, 45.97, 0.9863, 45.98, 0.2812, 46.99, 0.2812, 46.98, 0.9863, 46.48, 0.9863, 46.48, 0.2812, 47.49, 0.2812, 47.48, 0.9863, 46.98, 0.9863, 46.99, 0.2812, 48.0, 0.2812, 47.99, 0.9863, 47.48, 0.9863, 47.49, 0.2812, 48.51, 0.2812, 48.5, 0.9863, 47.99, 0.9863, 48.0, 0.2812, 49.02, 0.2812, 49.0, 0.9863, 48.5, 0.9863, 48.51, 0.2812, 49.52, 0.2812, 49.51, 0.9863, 49.0, 0.9863, 49.02, 0.2812, 50.02, 0.2812, 50.02, 0.9863, 49.51, 0.9863, 49.52, 0.2812, 50.53, 0.2812, 50.52, 0.9863, 50.02, 0.9863, 50.02, 0.2812, 51.03, 0.2812, 51.02, 0.9863, 50.52, 0.9863, 50.53, 0.2812, 51.54, 0.2812, 51.53, 0.9863, 51.02, 0.9863, 51.03, 0.2812, 52.05, 0.2812, 52.04, 0.9863, 51.53, 0.9863, 51.54, 0.2812, 52.55, 0.2812, 52.55, 0.9863, 52.04, 0.9863, 52.05, 0.2812, 53.05, 0.2812, 53.05, 0.9863, 52.55, 0.9863, 52.55, 0.2812, 53.56, 0.2812, 53.55, 0.9863, 53.05, 0.9863, 53.05, 0.2812, 54.07, 0.2812, 54.06, 0.9863, 53.55, 0.9863, 53.56, 0.2812, 54.58, 0.2812, 54.57, 0.9863, 54.06, 0.9863, 54.07, 0.2812, 55.08, 0.2812, 55.07, 0.9863, 54.57, 0.9863, 54.58, 0.2812, 55.59, 0.2812, 55.58, 0.9863, 55.07, 0.9863, 55.08, 0.2812, 56.09, 0.2812, 56.09, 0.9863, 55.58, 0.9863, 55.59, 0.2812, 56.59, 0.2812, 56.59, 0.9863, 56.09, 0.9863, 56.09, 0.2812, 57.1, 0.2812, 57.09, 0.9863, 56.59, 0.9863, 56.59, 0.2812, 57.61, 0.2812, 57.6, 0.9863, 57.09, 0.9863, 57.1, 0.2812, 58.12, 0.2812, 58.11, 0.9863, 57.6, 0.9863, 57.61, 0.2812, 58.62, 0.2812, 58.61, 0.9863, 58.11, 0.9863, 58.12, 0.2812, 59.12, 0.2812, 59.12, 0.9863, 58.61, 0.9863, 58.62, 0.2812, 59.63, 0.2812, 59.62, 0.9863, 59.12, 0.9863, 59.12, 0.2812, 60.13, 0.2812, 60.13, 0.9863, 59.62, 0.9863, 59.63, 0.2812, 60.64, 0.2812, 60.63, 0.9863, 60.13, 0.9863, 60.13, 0.2812, 61.15, 0.2812, 61.14, 0.9863, 60.63, 0.9863, 60.64, 0.2812, 61.66, 0.2812, 61.65, 0.9863, 61.14, 0.9863, 61.15, 0.2812, 62.16, 0.2812, 62.15, 0.9863, 61.65, 0.9863, 61.66, 0.2812, 62.66, 0.2812, 62.66, 0.9863, 62.15, 0.9863, 62.16, 0.2812, 63.17, 0.2812, 63.16, 0.9863, 62.66, 0.9863, 62.66, 0.2812, 63.68, 0.2812, 63.67, 0.9863, 63.16, 0.9863, 63.17, 0.2812, 64.18, 0.2812, 64.17, 0.9863, 63.67, 0.9863, 63.68, 0.2812, 64.69, 0.2812, 64.68, 0.9863, 64.17, 0.9863, 64.18, 0.2812, 0.5156, 0.2812, 0.5078, 0.9863, 0.007812, 0.9863, 0.007812, 0.2812, 1.016, 0.2812, 1.016, 0.9863, 0.5078, 0.9863, 0.5156, 0.2812, 1.523, 0.2812, 1.523, 0.9863, 1.016, 0.9863, 1.016, 0.2812, 2.031, 0.2812, 2.023, 0.9863, 1.523, 0.9863, 1.523, 0.2812, 2.531, 0.2812, 2.531, 0.9863, 2.023, 0.9863, 2.031, 0.2812, 3.039, 0.2812, 3.031, 0.9863, 2.531, 0.9863, 2.531, 0.2812, 3.539, 0.2812, 3.539, 0.9863, 3.031, 0.9863, 3.039, 0.2812, 4.047, 0.2812, 4.039, 0.9863, 3.539, 0.9863, 3.539, 0.2812, 4.547, 0.2812, 4.547, 0.9863, 4.039, 0.9863, 4.047, 0.2812, 5.055, 0.2812, 5.047, 0.9863, 4.547, 0.9863, 4.547, 0.2812, 5.555, 0.2812, 5.555, 0.9863, 5.047, 0.9863, 5.055, 0.2812, 6.062, 0.2812, 6.055, 0.9863, 5.555, 0.9863, 5.555, 0.2812, 6.562, 0.2812, 6.562, 0.9863, 6.055, 0.9863, 6.062, 0.2812, 7.07, 0.2812, 7.062, 0.9863, 6.562, 0.9863, 6.562, 0.2812, 7.57, 0.2812, 7.57, 0.9863, 7.062, 0.9863, 7.07, 0.2812, 8.078, 0.2812, 8.07, 0.9863, 7.57, 0.9863, 7.57, 0.2812, 8.578, 0.2812, 8.578, 0.9863, 8.07, 0.9863, 8.078, 0.2812, 9.086, 0.2812, 9.086, 0.9863, 8.578, 0.9863, 8.578, 0.2812, 9.594, 0.2812, 9.586, 0.9863, 9.086, 0.9863, 9.086, 0.2812, 10.09, 0.2812, 10.09, 0.9863, 9.586, 0.9863, 9.594, 0.2812, 10.6, 0.2812, 10.59, 0.9863, 10.09, 0.9863, 10.09, 0.2812, 11.1, 0.2812, 11.1, 0.9863, 10.59, 0.9863, 10.6, 0.2812, 11.61, 0.2812, 11.6, 0.9863, 11.1, 0.9863, 11.1, 0.2812, 12.11, 0.2812, 12.11, 0.9863, 11.6, 0.9863, 11.61, 0.2812, 12.62, 0.2812, 12.61, 0.9863, 12.11, 0.9863, 12.11, 0.2812, 13.12, 0.2812, 13.12, 0.9863, 12.61, 0.9863, 12.62, 0.2812, 13.62, 0.2812, 13.62, 0.9863, 13.12, 0.9863, 13.12, 0.2812, 14.13, 0.2812, 14.12, 0.9863, 13.62, 0.9863, 13.62, 0.2812, 14.63, 0.2812, 14.63, 0.9863, 14.12, 0.9863, 14.13, 0.2812, 15.14, 0.2812, 15.13, 0.9863, 14.63, 0.9863, 14.63, 0.2812, 15.64, 0.2812, 15.64, 0.9863, 15.13, 0.9863, 15.14, 0.2812, 16.15, 0.2812, 16.14, 0.9863, 15.64, 0.9863, 15.64, 0.2812, 16.66, 0.2812, 16.65, 0.9863, 16.14, 0.9863, 16.15, 0.2812, 17.16, 0.2812, 17.16, 0.9863, 16.65, 0.9863, 16.66, 0.2812, 17.66, 0.2812, 17.66, 0.9863, 17.16, 0.9863, 17.16, 0.2812, 18.16, 0.2812, 18.16, 0.9863, 17.66, 0.9863, 17.66, 0.2812, 18.67, 0.2812, 18.66, 0.9863, 18.16, 0.9863, 18.16, 0.2812, 19.18, 0.2812, 19.17, 0.9863, 18.66, 0.9863, 18.67, 0.2812, 19.68, 0.2812, 19.68, 0.9863, 19.17, 0.9863, 19.18, 0.2812, 20.19, 0.2812, 20.18, 0.9863, 19.68, 0.9863, 19.68, 0.2812, 20.7, 0.2812, 20.69, 0.9863, 20.18, 0.9863, 20.19, 0.2812, 21.2, 0.2812, 21.2, 0.9863, 20.69, 0.9863, 20.7, 0.2812, 21.7, 0.2812, 21.7, 0.9863, 21.2, 0.9863, 21.2, 0.2812, 22.21, 0.2812, 22.2, 0.9863, 21.7, 0.9863, 21.7, 0.2812, 22.71, 0.2812, 22.71, 0.9863, 22.2, 0.9863, 22.21, 0.2812, 23.22, 0.2812, 23.21, 0.9863, 22.71, 0.9863, 22.71, 0.2812, 23.73, 0.2812, 23.72, 0.9863, 23.21, 0.9863, 23.22, 0.2812, 24.23, 0.2812, 24.23, 0.9863, 23.72, 0.9863, 23.73, 0.2812, 24.73, 0.2812, 24.73, 0.9863, 24.23, 0.9863, 24.23, 0.2812, 25.24, 0.2812, 25.23, 0.9863, 24.73, 0.9863, 24.73, 0.2812, 25.75, 0.2812, 25.74, 0.9863, 25.23, 0.9863, 25.24, 0.2812, 26.25, 0.2812, 26.24, 0.9863, 25.74, 0.9863, 25.75, 0.2812, 26.76, 0.2812, 26.75, 0.9863, 26.24, 0.9863, 26.25, 0.2812, 27.27, 0.2812, 27.26, 0.9863, 26.75, 0.9863, 26.76, 0.2812, 27.77, 0.2812, 27.76, 0.9863, 27.26, 0.9863, 27.27, 0.2812, 28.27, 0.2812, 28.27, 0.9863, 27.76, 0.9863, 27.77, 0.2812, 28.78, 0.2812, 28.77, 0.9863, 28.27, 0.9863, 28.27, 0.2812, 29.29, 0.2812, 29.28, 0.9863, 28.77, 0.9863, 28.78, 0.2812, 29.79, 0.2812, 29.78, 0.9863, 29.28, 0.9863, 29.29, 0.2812, 30.3, 0.2812, 30.29, 0.9863, 29.78, 0.9863, 29.79, 0.2812, 30.8, 0.2812, 30.8, 0.9863, 30.29, 0.9863, 30.3, 0.2812, 31.31, 0.2812, 31.3, 0.9863, 30.8, 0.9863, 30.8, 0.2812, 31.81, 0.2812, 31.8, 0.9863, 31.3, 0.9863, 31.31, 0.2812, 32.32, 0.2812, 32.31, 0.9863, 31.8, 0.9863, 31.81, 0.2812, 32.83, 0.2812, 32.82, 0.9863, 32.31, 0.9863, 32.32, 0.2812, 33.33, 0.2812, 33.32, 0.9863, 32.82, 0.9863, 32.83, 0.2812, 33.84, 0.2812, 33.83, 0.9863, 33.32, 0.9863, 33.33, 0.2812, 34.34, 0.2812, 34.34, 0.9863, 33.83, 0.9863, 33.84, 0.2812, 34.85, 0.2812, 34.84, 0.9863, 34.34, 0.9863, 34.34, 0.2812, 35.35, 0.2812, 35.34, 0.9863, 34.84, 0.9863, 34.85, 0.2812, 35.86, 0.2812, 35.85, 0.9863, 35.34, 0.9863, 35.35, 0.2812, 36.37, 0.2812, 36.36, 0.9863, 35.85, 0.9863, 35.86, 0.2812, 36.88, 0.2812, 36.86, 0.9863, 36.36, 0.9863, 36.37, 0.2812, 37.38, 0.2812, 37.37, 0.9863, 36.86, 0.9863, 36.88, 0.2812, 37.88, 0.2812, 37.88, 0.9863, 37.37, 0.9863, 37.38, 0.2812, 38.39, 0.2812, 38.38, 0.9863, 37.88, 0.9863, 37.88, 0.2812, 38.9, 0.2812, 38.88, 0.9863, 38.38, 0.9863, 38.39, 0.2812, 39.4, 0.2812, 39.39, 0.9863, 38.88, 0.9863, 38.9, 0.2812, 39.91, 0.2812, 39.9, 0.9863, 39.39, 0.9863, 39.4, 0.2812, 40.41, 0.2812, 40.41, 0.9863, 39.9, 0.9863, 39.91, 0.2812, 0.003828, 0.0009851, 0.832, 0.1105, 0.8527, 0.1002, 0.832, 0.2357, 0.832, 0.2357, 0.832, 0.2357, 0.003828, 0.0009851, 0.8527, 0.1002, 0.8713, 0.08959, 0.832, 0.2357, 0.832, 0.2357, 0.832, 0.2357, 0.003828, 0.0009851, 0.8713, 0.08959, 0.8878, 0.0788, 0.832, 0.2357, 0.832, 0.2357, 0.832, 0.2357, 0.003828, 0.0009851, 0.8878, 0.0788, 0.9022, 0.06781, 0.832, 0.2357, 0.832, 0.2357, 0.832, 0.2357, 0.003828, 0.0009851, 0.9022, 0.06781, 0.9145, 0.05666, 0.832, 0.2357, 0.832, 0.2357, 0.832, 0.2357, 0.003828, 0.0009851, 0.9145, 0.05666, 0.9245, 0.04538, 0.832, 0.2357, 0.832, 0.2357, 0.832, 0.2357, 0.003828, 0.0009851, 0.9245, 0.04538, 0.9323, 0.03398, 0.832, 0.2357, 0.832, 0.2357, 0.832, 0.2357, 0.003828, 0.0009851, 0.9323, 0.03398, 0.9378, 0.02251, 0.832, 0.2357, 0.832, 0.2357, 0.832, 0.2357, 0.003828, 0.0009851, 0.9378, 0.02251, 0.9411, 0.01098, 0.832, 0.2357, 0.832, 0.2357, 0.832, 0.2357, 0.003828, 0.0009851, 0.9411, 0.01098, 0.9418, 0.0008622, 0.832, 0.2357, 0.832, 0.2357, 0.832, 0.2357, 0.003828, 0.0009851, 0.9418, 0.0009964, 0.9409, 0.01215, 0.832, 0.2357, 0.832, 0.2357, 0.832, 0.2357, 0.003828, 0.0009851, 0.9409, 0.01215, 0.9373, 0.02368, 0.832, 0.2357, 0.832, 0.2357, 0.832, 0.2357, 0.003828, 0.0009851, 0.9373, 0.02368, 0.9316, 0.03515, 0.832, 0.2357, 0.832, 0.2357, 0.832, 0.2357, 0.003828, 0.0009851, 0.9316, 0.03515, 0.9236, 0.04653, 0.832, 0.2357, 0.832, 0.2357, 0.832, 0.2357, 0.003828, 0.0009851, 0.9236, 0.04653, 0.9133, 0.0578, 0.832, 0.2357, 0.832, 0.2357, 0.832, 0.2357, 0.003828, 0.0009851, 0.9133, 0.0578, 0.9009, 0.06894, 0.832, 0.2357, 0.832, 0.2357, 0.832, 0.2357, 0.003828, 0.0009851, 0.9009, 0.06894, 0.8863, 0.0799, 0.832, 0.2357, 0.832, 0.2357, 0.832, 0.2357, 0.003828, 0.0009851, 0.8863, 0.0799, 0.8695, 0.09068, 0.832, 0.2357, 0.832, 0.2357, 0.832, 0.2357, 0.003828, 0.0009851, 0.8695, 0.09068, 0.8507, 0.1012, 0.832, 0.2357, 0.832, 0.2357, 0.832, 0.2357, 0.003828, 0.0009851, 0.8507, 0.1012, 0.8298, 0.1115, 0.832, 0.2357, 0.832, 0.2357, 0.832, 0.2357, 0.003828, 0.0009851, 0.8298, 0.1115, 0.8069, 0.1216, 0.832, 0.2357, 0.832, 0.2357, 0.832, 0.2357, 0.003828, 0.0009851, 0.8069, 0.1216, 0.782, 0.1313, 0.832, 0.2357, 0.832, 0.2357, 0.832, 0.2357, 0.003828, 0.0009851, 0.782, 0.1313, 0.7553, 0.1408, 0.832, 0.2357, 0.832, 0.2357, 0.832, 0.2357, 0.003828, 0.0009851, 0.7553, 0.1408, 0.7268, 0.1499, 0.832, 0.2357, 0.832, 0.2357, 0.832, 0.2357, 0.003828, 0.0009851, 0.7268, 0.1499, 0.6965, 0.1586, 0.832, 0.2357, 0.832, 0.2357, 0.832, 0.2357, 0.003828, 0.0009851, 0.6965, 0.1586, 0.6645, 0.167, 0.832, 0.2357, 0.832, 0.2357, 0.832, 0.2357, 0.003828, 0.0009851, 0.6645, 0.167, 0.631, 0.1749, 0.832, 0.2357, 0.832, 0.2357, 0.832, 0.2357, 0.003828, 0.0009851, 0.631, 0.1749, 0.5959, 0.1824, 0.832, 0.2357, 0.832, 0.2357, 0.832, 0.2357, 0.003828, 0.0009851, 0.5959, 0.1824, 0.5594, 0.1895, 0.832, 0.2357, 0.832, 0.2357, 0.832, 0.2357, 0.003828, 0.0009851, 0.5594, 0.1895, 0.5215, 0.1962, 0.832, 0.2357, 0.832, 0.2357, 0.832, 0.2357, 0.003828, 0.0009851, 0.5215, 0.1962, 0.4824, 0.2023, 0.832, 0.2357, 0.832, 0.2357, 0.832, 0.2357, 0.003828, 0.0009851, 0.4824, 0.2023, 0.4421, 0.208, 0.832, 0.2357, 0.832, 0.2357, 0.832, 0.2357, 0.003828, 0.0009851, 0.4421, 0.208, 0.4007, 0.2132, 0.832, 0.2357, 0.832, 0.2357, 0.832, 0.2357, 0.003828, 0.0009851, 0.4007, 0.2132, 0.3584, 0.2178, 0.832, 0.2357, 0.832, 0.2357, 0.832, 0.2357, 0.003828, 0.0009851, 0.3584, 0.2178, 0.3152, 0.222, 0.832, 0.2357, 0.832, 0.2357, 0.832, 0.2357, 0.003828, 0.0009851, 0.3152, 0.222, 0.2713, 0.2255, 0.832, 0.2357, 0.832, 0.2357, 0.832, 0.2357, 0.003828, 0.0009851, 0.2713, 0.2255, 0.2267, 0.2286, 0.832, 0.2357, 0.832, 0.2357, 0.832, 0.2357, 0.003828, 0.0009851, 0.2267, 0.2286, 0.1816, 0.2311, 0.832, 0.2357, 0.832, 0.2357, 0.832, 0.2357, 0.003828, 0.0009851, 0.1816, 0.2311, 0.136, 0.2331, 0.832, 0.2357, 0.832, 0.2357, 0.832, 0.2357, 0.003828, 0.0009851, 0.136, 0.2331, 0.09008, 0.2344, 0.832, 0.2357, 0.832, 0.2357, 0.832, 0.2357, 0.003828, 0.0009851, 0.09008, 0.2344, 0.04396, 0.2353, 0.832, 0.2357, 0.832, 0.2357, 0.832, 0.2357, 0.003828, 0.0009851, 0.04396, 0.2353, 0.007621, 0.2365, 0.832, 0.2357, 0.832, 0.2357, 0.832, 0.2357, 0.003828, 0.0009851, 0.007621, 0.2365, 0.04866, 0.2352, 0.832, 0.2357, 0.832, 0.2357, 0.832, 0.2357, 0.003828, 0.0009851, 0.04866, 0.2352, 0.09476, 0.2343, 0.832, 0.2357, 0.832, 0.2357, 0.832, 0.2357, 0.003828, 0.0009851, 0.09476, 0.2343, 0.1406, 0.2329, 0.832, 0.2357, 0.832, 0.2357, 0.832, 0.2357, 0.003828, 0.0009851, 0.1406, 0.2329, 0.1862, 0.2309, 0.832, 0.2357, 0.832, 0.2357, 0.832, 0.2357, 0.003828, 0.0009851, 0.1862, 0.2309, 0.2313, 0.2283, 0.832, 0.2357, 0.832, 0.2357, 0.832, 0.2357, 0.003828, 0.0009851, 0.2313, 0.2283, 0.2758, 0.2252, 0.832, 0.2357, 0.832, 0.2357, 0.832, 0.2357, 0.003828, 0.0009851, 0.2758, 0.2252, 0.3197, 0.2216, 0.832, 0.2357, 0.832, 0.2357, 0.832, 0.2357, 0.003828, 0.0009851, 0.3197, 0.2216, 0.3628, 0.2174, 0.832, 0.2357, 0.832, 0.2357, 0.832, 0.2357, 0.003828, 0.0009851, 0.3628, 0.2174, 0.405, 0.2127, 0.832, 0.2357, 0.832, 0.2357, 0.832, 0.2357, 0.003828, 0.0009851, 0.405, 0.2127, 0.4462, 0.2074, 0.832, 0.2357, 0.832, 0.2357, 0.832, 0.2357, 0.003828, 0.0009851, 0.4462, 0.2074, 0.4864, 0.2017, 0.832, 0.2357, 0.832, 0.2357, 0.832, 0.2357, 0.003828, 0.0009851, 0.4864, 0.2017, 0.5254, 0.1955, 0.832, 0.2357, 0.832, 0.2357, 0.832, 0.2357, 0.003828, 0.0009851, 0.5254, 0.1955, 0.5631, 0.1888, 0.832, 0.2357, 0.832, 0.2357, 0.832, 0.2357, 0.003828, 0.0009851, 0.5631, 0.1888, 0.5995, 0.1817, 0.832, 0.2357, 0.832, 0.2357, 0.832, 0.2357, 0.003828, 0.0009851, 0.5995, 0.1817, 0.6345, 0.1741, 0.832, 0.2357, 0.832, 0.2357, 0.832, 0.2357, 0.003828, 0.0009851, 0.6345, 0.1741, 0.6679, 0.1661, 0.832, 0.2357, 0.832, 0.2357, 0.832, 0.2357, 0.003828, 0.0009851, 0.6679, 0.1661, 0.6997, 0.1577, 0.832, 0.2357, 0.832, 0.2357, 0.832, 0.2357, 0.003828, 0.0009851, 0.6997, 0.1577, 0.7298, 0.149, 0.832, 0.2357, 0.832, 0.2357, 0.832, 0.2357, 0.003828, 0.0009851, 0.7298, 0.149, 0.7581, 0.1398, 0.832, 0.2357, 0.832, 0.2357, 0.832, 0.2357, 0.003828, 0.0009851, 0.7581, 0.1398, 0.7847, 0.1304, 0.832, 0.2357, 0.832, 0.2357, 0.832, 0.2357, 0.003828, 0.0009851, 0.7847, 0.1304, 0.8093, 0.1206, 0.832, 0.2357, 0.832, 0.2357, 0.832, 0.2357, 0.003828, 0.0009851, 0.8093, 0.1206, 0.832, 0.1105, 0.832, 0.2357, 0.832, 0.2357, 0.832, 0.2357, 0.003828, 0.0009851, 0.832, 0.1105, 0.8527, 0.1002, 0.832, 0.2357, 0.832, 0.2357, 0.832, 0.2357, 0.003828, 0.0009851, 0.8527, 0.1002, 0.8713, 0.08959, 0.832, 0.2357, 0.832, 0.2357, 0.832, 0.2357, 0.003828, 0.0009851, 0.8713, 0.08959, 0.8878, 0.0788, 0.832, 0.2357, 0.832, 0.2357, 0.832, 0.2357, 0.003828, 0.0009851, 0.8878, 0.0788, 0.9022, 0.06781, 0.832, 0.2357, 0.832, 0.2357, 0.832, 0.2357, 0.003828, 0.0009851, 0.9022, 0.06781, 0.9145, 0.05666, 0.832, 0.2357, 0.832, 0.2357, 0.832, 0.2357, 0.003828, 0.0009851, 0.9145, 0.05666, 0.9245, 0.04538, 0.832, 0.2357, 0.832, 0.2357, 0.832, 0.2357, 0.003828, 0.0009851, 0.9245, 0.04538, 0.9323, 0.03399, 0.832, 0.2357, 0.832, 0.2357, 0.832, 0.2357, 0.003828, 0.0009851, 0.9323, 0.03399, 0.9378, 0.02251, 0.832, 0.2357, 0.832, 0.2357, 0.832, 0.2357, 0.003828, 0.0009851, 0.9378, 0.02251, 0.9411, 0.01098, 0.832, 0.2357, 0.832, 0.2357, 0.832, 0.2357, 0.003828, 0.0009851, 0.9411, 0.01098, 0.9418, 0.001057, 0.832, 0.2357, 0.832, 0.2357, 0.832, 0.2357, 0.003828, 0.0009851, 0.9418, 0.001057, 0.9409, 0.01215, 0.832, 0.2357, 0.832, 0.2357, 0.832, 0.2357, 0.003828, 0.0009851, 0.9409, 0.01215, 0.9374, 0.02368, 0.832, 0.2357, 0.832, 0.2357, 0.832, 0.2357, 0.003828, 0.0009851, 0.9374, 0.02368, 0.9316, 0.03515, 0.832, 0.2357, 0.832, 0.2357, 0.832, 0.2357, 0.003828, 0.0009851, 0.9316, 0.03515, 0.9236, 0.04653, 0.832, 0.2357, 0.832, 0.2357, 0.832, 0.2357, 0.003828, 0.0009851, 0.9236, 0.04653, 0.9133, 0.0578, 0.832, 0.2357, 0.832, 0.2357, 0.832, 0.2357, 0.003828, 0.0009851, 0.9133, 0.0578, 0.9009, 0.06894, 0.832, 0.2357, 0.832, 0.2357, 0.832, 0.2357, 0.003828, 0.0009851, 0.9009, 0.06894, 0.8863, 0.0799, 0.832, 0.2357, 0.832, 0.2357, 0.832, 0.2357, 0.003828, 0.0009851, 0.8863, 0.0799, 0.8695, 0.09068, 0.832, 0.2357, 0.832, 0.2357, 0.832, 0.2357, 0.003828, 0.0009851, 0.8695, 0.09068, 0.8507, 0.1012, 0.832, 0.2357, 0.832, 0.2357, 0.832, 0.2357, 0.003828, 0.0009851, 0.8507, 0.1012, 0.8298, 0.1115, 0.832, 0.2357, 0.832, 0.2357, 0.832, 0.2357, 0.003828, 0.0009851, 0.8298, 0.1115, 0.8069, 0.1216, 0.832, 0.2357, 0.832, 0.2357, 0.832, 0.2357, 0.003828, 0.0009851, 0.8069, 0.1216, 0.7821, 0.1313, 0.832, 0.2357, 0.832, 0.2357, 0.832, 0.2357, 0.003828, 0.0009851, 0.7821, 0.1313, 0.7553, 0.1408, 0.832, 0.2357, 0.832, 0.2357, 0.832, 0.2357, 0.003828, 0.0009851, 0.7553, 0.1408, 0.7268, 0.1499, 0.832, 0.2357, 0.832, 0.2357, 0.832, 0.2357, 0.003828, 0.0009851, 0.7268, 0.1499, 0.6965, 0.1586, 0.832, 0.2357, 0.832, 0.2357, 0.832, 0.2357, 0.003828, 0.0009851, 0.6965, 0.1586, 0.6645, 0.167, 0.832, 0.2357, 0.832, 0.2357, 0.832, 0.2357, 0.003828, 0.0009851, 0.6645, 0.167, 0.631, 0.1749, 0.832, 0.2357, 0.832, 0.2357, 0.832, 0.2357, 0.003828, 0.0009851, 0.631, 0.1749, 0.5959, 0.1824, 0.832, 0.2357, 0.832, 0.2357, 0.832, 0.2357, 0.003828, 0.0009851, 0.5959, 0.1824, 0.5594, 0.1895, 0.832, 0.2357, 0.832, 0.2357, 0.832, 0.2357, 0.003828, 0.0009851, 0.5594, 0.1895, 0.5215, 0.1962, 0.832, 0.2357, 0.832, 0.2357, 0.832, 0.2357, 0.003828, 0.0009851, 0.5215, 0.1962, 0.4824, 0.2023, 0.832, 0.2357, 0.832, 0.2357, 0.832, 0.2357, 0.003828, 0.0009851, 0.4824, 0.2023, 0.4421, 0.208, 0.832, 0.2357, 0.832, 0.2357, 0.832, 0.2357, 0.003828, 0.0009851, 0.4421, 0.208, 0.4007, 0.2132, 0.832, 0.2357, 0.832, 0.2357, 0.832, 0.2357, 0.003828, 0.0009851, 0.4007, 0.2132, 0.3584, 0.2178, 0.832, 0.2357, 0.832, 0.2357, 0.832, 0.2357, 0.003828, 0.0009851, 0.3584, 0.2178, 0.3152, 0.222, 0.832, 0.2357, 0.832, 0.2357, 0.832, 0.2357, 0.003828, 0.0009851, 0.3152, 0.222, 0.2713, 0.2256, 0.832, 0.2357, 0.832, 0.2357, 0.832, 0.2357, 0.003828, 0.0009851, 0.2713, 0.2256, 0.2267, 0.2286, 0.832, 0.2357, 0.832, 0.2357, 0.832, 0.2357, 0.003828, 0.0009851, 0.2267, 0.2286, 0.1816, 0.2311, 0.832, 0.2357, 0.832, 0.2357, 0.832, 0.2357, 0.003828, 0.0009851, 0.1816, 0.2311, 0.136, 0.2331, 0.832, 0.2357, 0.832, 0.2357, 0.832, 0.2357, 0.003828, 0.0009851, 0.136, 0.2331, 0.09008, 0.2344, 0.832, 0.2357, 0.832, 0.2357, 0.832, 0.2357, 0.003828, 0.0009851, 0.09008, 0.2344, 0.04396, 0.2353, 0.832, 0.2357, 0.832, 0.2357, 0.832, 0.2357, 0.003828, 0.0009851, 0.04396, 0.2353, 0.007737, 0.2365, 0.832, 0.2357, 0.832, 0.2357, 0.832, 0.2357, 0.003828, 0.0009851, 0.008012, 0.2365, 0.04866, 0.2352, 0.832, 0.2357, 0.832, 0.2357, 0.832, 0.2357, 0.003828, 0.0009851, 0.04866, 0.2352, 0.09476, 0.2343, 0.832, 0.2357, 0.832, 0.2357, 0.832, 0.2357, 0.003828, 0.0009851, 0.09476, 0.2343, 0.1406, 0.2329, 0.832, 0.2357, 0.832, 0.2357, 0.832, 0.2357, 0.003828, 0.0009851, 0.1406, 0.2329, 0.1862, 0.2309, 0.832, 0.2357, 0.832, 0.2357, 0.832, 0.2357, 0.003828, 0.0009851, 0.1862, 0.2309, 0.2313, 0.2283, 0.832, 0.2357, 0.832, 0.2357, 0.832, 0.2357, 0.003828, 0.0009851, 0.2313, 0.2283, 0.2758, 0.2252, 0.832, 0.2357, 0.832, 0.2357, 0.832, 0.2357, 0.003828, 0.0009851, 0.2758, 0.2252, 0.3197, 0.2216, 0.832, 0.2357, 0.832, 0.2357, 0.832, 0.2357, 0.003828, 0.0009851, 0.3197, 0.2216, 0.3628, 0.2174, 0.832, 0.2357, 0.832, 0.2357, 0.832, 0.2357, 0.003828, 0.0009851, 0.3628, 0.2174, 0.405, 0.2127, 0.832, 0.2357, 0.832, 0.2357, 0.832, 0.2357, 0.003828, 0.0009851, 0.405, 0.2127, 0.4462, 0.2074, 0.832, 0.2357, 0.832, 0.2357, 0.832, 0.2357, 0.003828, 0.0009851, 0.4462, 0.2074, 0.4864, 0.2017, 0.832, 0.2357, 0.832, 0.2357, 0.832, 0.2357, 0.003828, 0.0009851, 0.4864, 0.2017, 0.5254, 0.1955, 0.832, 0.2357, 0.832, 0.2357, 0.832, 0.2357, 0.003828, 0.0009851, 0.5254, 0.1955, 0.5632, 0.1888, 0.832, 0.2357, 0.832, 0.2357, 0.832, 0.2357, 0.003828, 0.0009851, 0.5632, 0.1888, 0.5995, 0.1817, 0.832, 0.2357, 0.832, 0.2357, 0.832, 0.2357, 0.003828, 0.0009851, 0.5995, 0.1817, 0.6345, 0.1741, 0.832, 0.2357, 0.832, 0.2357, 0.832, 0.2357, 0.003828, 0.0009851, 0.6345, 0.1741, 0.6679, 0.1661, 0.832, 0.2357, 0.832, 0.2357, 0.832, 0.2357, 0.003828, 0.0009851, 0.6679, 0.1661, 0.6997, 0.1577, 0.832, 0.2357, 0.832, 0.2357, 0.832, 0.2357, 0.003828, 0.0009851, 0.6997, 0.1577, 0.7298, 0.149, 0.832, 0.2357, 0.832, 0.2357, 0.832, 0.2357, 0.003828, 0.0009851, 0.7298, 0.149, 0.7581, 0.1398, 0.832, 0.2357, 0.832, 0.2357, 0.832, 0.2357, 0.003828, 0.0009851, 0.7581, 0.1398, 0.7847, 0.1304, 0.832, 0.2357, 0.832, 0.2357, 0.832, 0.2357, 0.003828, 0.0009851, 0.7847, 0.1304, 0.8093, 0.1206, 0.832, 0.2357, 0.832, 0.2357, 0.832, 0.2357, 0.003828, 0.0009851, 0.8093, 0.1206, 0.832, 0.1105, 0.832, 0.2357, 0.832, 0.2357, 0.832, 0.2357])
me_wheel.materials.append(mat_wheel)
me_wheel.use_remesh_preserve_volume = False
me_wheel.use_remesh_preserve_attributes = False
me_wheel.use_mirror_vertex_groups = False
me_wheel.update()
me_col = bpy.data.meshes.new('Col')
me_col.from_pydata([(-0.6408, -1.876, -0.175), (0.6382, 1.844, -0.1752), (0.6383, -1.876, -0.1753), (-0.6403, 1.845, -0.1756), (0.6437, -1.874, 0.2058), (-0.6459, -1.874, 0.2053), (0.6456, 1.842, 0.07297), (-0.6478, 1.841, 0.07348), (-0.6527, -1.395, 0.2522), (0.6518, -1.395, 0.253), (-0.6527, 0.8533, 0.2279), (0.6501, 0.853, 0.2275), (-0.5467, 0.3074, 0.615), (-0.5503, -0.9606, 0.6122), (0.5449, 0.3078, 0.6157), (0.5467, -0.9602, 0.6105)], [], [(2, 0, 1), (0, 3, 1), (0, 2, 4), (0, 4, 5), (7, 6, 1), (7, 1, 3), (9, 8, 5), (9, 5, 4), (6, 10, 11), (7, 10, 6), (12, 10, 8), (13, 12, 8), (9, 11, 14), (15, 9, 14), (11, 10, 12), (11, 12, 14), (13, 9, 15), (8, 9, 13), (14, 13, 15), (12, 13, 14), (3, 8, 10), (3, 10, 7), (3, 0, 8), (8, 0, 5), (2, 1, 9), (2, 9, 4), (11, 9, 1), (11, 1, 6)])
me_col.polygons.foreach_set('use_smooth', [True] * 28)
me_col.materials.append(mat_col)
me_col.use_remesh_preserve_volume = False
me_col.use_remesh_preserve_attributes = False
me_col.use_mirror_vertex_groups = False
me_col.update()

# ---- objects
ob_body = bpy.data.objects.new('!Body', None)
ob_body_gcol = bpy.data.objects.new('Body.gcol', None)
ob_cube_001 = bpy.data.objects.new('Cube.001', me_cube_002)
ob_cube = bpy.data.objects.new('Cube', me_cube_001)
ob_body_mesh = bpy.data.objects.new('Body.mesh', me_body_mesh)
ob_wheel = bpy.data.objects.new('Wheel', me_wheel)
ob_col = bpy.data.objects.new('Col', me_col)

# ---- transforms, parenting, visibility, modifiers, constraints
ob_body.location = (0.0, 0.0, 0.0)
ob_body.empty_image_offset = (0.0, 0.0)
ob_body.lineart.crease_threshold = 0.0
ob_body_gcol.parent = ob_body
ob_body_gcol.location = (-2.0, 0.0, 0.0)
ob_body_gcol.empty_image_offset = (0.0, 0.0)
ob_body_gcol.lineart.crease_threshold = 0.0
ob_cube_001.parent = ob_body_gcol
ob_cube_001.matrix_parent_inverse = Matrix(((1.0, 0.0, 0.0, 5.0), (0.0, 1.0, 0.0, 0.0), (0.0, 0.0, 1.0, 0.0), (0.0, 0.0, 0.0, 1.0)))
ob_cube_001.location = (-5.0, 0.0, 0.0)
ob_cube_001.lineart.crease_threshold = 0.0
ob_cube.parent = ob_body_gcol
ob_cube.matrix_parent_inverse = Matrix(((1.0, 0.0, 0.0, 5.0), (0.0, 1.0, 0.0, 0.0), (0.0, 0.0, 1.0, 0.0), (0.0, 0.0, 0.0, 1.0)))
ob_cube.location = (-5.0, 0.0, 0.0)
ob_cube.lineart.crease_threshold = 0.0
ob_body_mesh.parent = ob_body
ob_body_mesh.location = (2.0, 0.0, 0.0)
ob_body_mesh.lineart.crease_threshold = 0.0
_m = ob_body_mesh.modifiers.new('EdgeSplit', 'EDGE_SPLIT')
_m.use_edge_angle = False
ob_wheel.location = (2.603, 1.311, -0.257)
ob_wheel.lock_rotations_4d = False
ob_wheel.empty_display_type = 'ARROWS'
ob_wheel.color = (0.0, 0.0, 0.0, 1.0)
ob_wheel.lineart.crease_threshold = 0.0
_vg = ob_wheel.vertex_groups.new(name='chassis')
_vg = ob_wheel.vertex_groups.new(name='wheel_f_l')
_vg = ob_wheel.vertex_groups.new(name='wheel_f_r')
_vg = ob_wheel.vertex_groups.new(name='wheel_r_r')
_vg = ob_wheel.vertex_groups.new(name='wheel_r_l')
_m = ob_wheel.modifiers.new('EdgeSplit', 'EDGE_SPLIT')
_m.use_edge_angle = False
ob_col.location = (0.0, -0.03161, 0.0)
ob_col.lock_rotations_4d = False
ob_col.empty_display_type = 'ARROWS'
ob_col.hide_viewport = True
ob_col.lineart.crease_threshold = 0.0

# ---- collection membership
col_collection_1.objects.link(ob_body)
col_collection_1.objects.link(ob_body_gcol)
col_collection_1.objects.link(ob_cube_001)
col_collection_1.objects.link(ob_cube)
col_collection_1.objects.link(ob_body_mesh)
col_collection_1.objects.link(ob_wheel)
col_collection_12.objects.link(ob_col)

# ---- scene / render settings (as saved in the file)
scene.frame_start = 1; scene.frame_end = 250; scene.frame_set(2)
scene.render.engine = 'BLENDER_EEVEE_NEXT'
scene.render.image_settings.file_format = 'JPEG'
scene.render.image_settings.color_mode = 'RGB'
scene.render.image_settings.compression = 90
scene.render.resolution_x = 800
scene.render.resolution_y = 600
scene.render.pixel_aspect_x = 100.0
scene.render.pixel_aspect_y = 100.0
scene.render.fps = 25
scene.render.dither_intensity = 0.0
scene.render.use_compositing = False
scene.render.use_sequencer = False
scene.render.bake_margin = 2
scene.render.bake_bias = 0.0
scene.render.use_stamp_time = False
scene.render.use_stamp_date = False
scene.render.use_stamp_frame = False
scene.render.use_stamp_camera = False
scene.render.use_stamp_scene = False
scene.render.use_stamp_filename = False
scene.render.use_stamp_render_time = False
scene.render.stamp_font_size = 0
scene.cycles.use_denoising = False
scene.cycles.samples = 10
scene.cycles.sampling_pattern = 'TABULATED_SOBOL'
scene.cycles.light_sampling_threshold = 0.0
scene.cycles.use_adaptive_sampling = False
scene.cycles.use_light_tree = False
scene.cycles.blur_glossy = 0.0
scene.cycles.volume_bounces = 1
scene.cycles.pixel_filter_type = 'GAUSSIAN'
scene.cycles.sample_clamp_indirect = 0.0
scene.view_settings.view_transform = 'Raw'
bpy.context.view_layer.update()

# ---- added for rendering (the .blend has no active camera): camera
cam_auto = bpy.data.cameras.new('AutoCamera')
cam_auto.lens = 50.0
cam_auto.sensor_width = 36.0
cam_auto.clip_end = 1000.0
ob_auto_camera = bpy.data.objects.new('AutoCamera', cam_auto)
scene.collection.objects.link(ob_auto_camera)
ob_auto_camera.location = (6.38768, -7.69077, 5.21383)
ob_auto_camera.rotation_euler = (1.09748, -7.21219e-08, 0.694738)
scene.camera = ob_auto_camera
bpy.context.view_layer.update()
